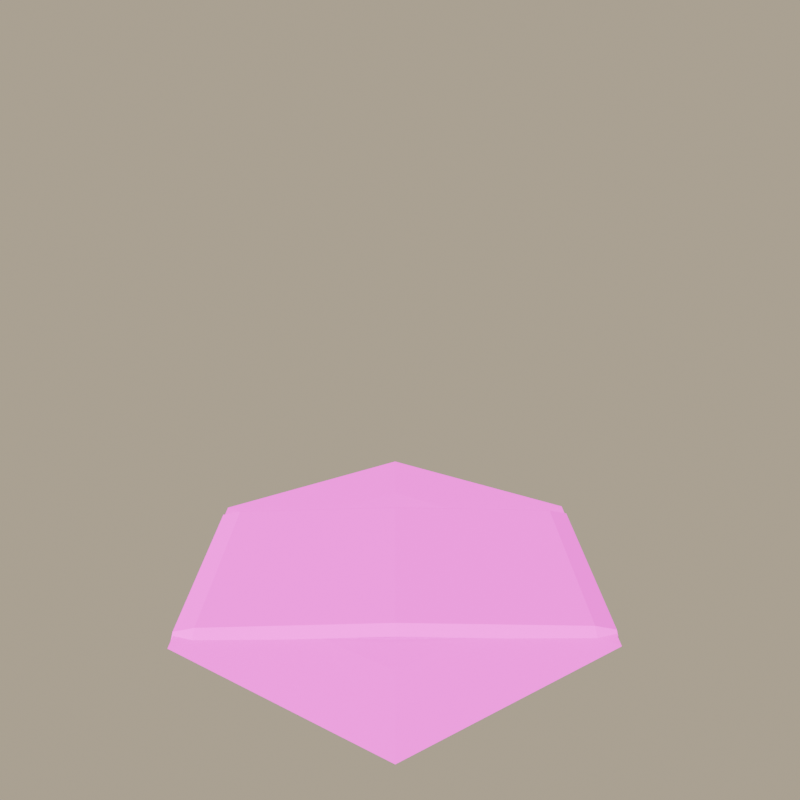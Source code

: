 # Source: PathTile.Render.blend  (saved by Blender 4.0.36; exported with 4.5.12 LTS)
import bpy
from mathutils import Matrix  # noqa: F401  (used for matrix-valued properties, if any)

bpy.ops.wm.read_factory_settings(use_empty=True)
scene = bpy.context.scene
scene.name = 'Scene'

# ---- collections
col_collection = bpy.data.collections.new('Collection'); scene.collection.children.link(col_collection)
col_path_chunk = bpy.data.collections.new('Path.Chunk'); scene.collection.children.link(col_path_chunk)
col_path_chunk.hide_render = True
col_path_cruve = bpy.data.collections.new('Path.Cruve'); scene.collection.children.link(col_path_cruve)
col_path_cruve.hide_render = True
col_path_single = bpy.data.collections.new('Path.Single'); scene.collection.children.link(col_path_single)
col_path_single.hide_render = True
col_path_double = bpy.data.collections.new('Path.Double'); scene.collection.children.link(col_path_double)
col_path_double.hide_render = True
col_path_tripple = bpy.data.collections.new('Path.Tripple'); scene.collection.children.link(col_path_tripple)
col_path_tripple.hide_render = True
col_path_quad = bpy.data.collections.new('Path.Quad'); scene.collection.children.link(col_path_quad)
col_path_quad.hide_render = True
col_path_quint = bpy.data.collections.new('Path.Quint'); scene.collection.children.link(col_path_quint)
col_path_quint.hide_render = True
col_render = bpy.data.collections.new('Render'); scene.collection.children.link(col_render)

# ---- images (referenced by path relative to the original .blend; pixels are not part of the script)
import os
ASSET_DIR = os.environ.get("B2B_ASSET_DIR", "")  # directory of the original .blend (textures are referenced by path, not embedded)
HERE = os.path.dirname(os.path.abspath(__file__))  # packed textures are extracted next to this script under _unpacked/

def load_image(name, relpath, width, height, colorspace="sRGB"):
    """Load a texture the original file referenced (path relative to the .blend, or extracted next to this script)."""
    p = next((c for c in (os.path.join(HERE, relpath), os.path.join(ASSET_DIR, relpath)) if relpath and os.path.exists(c)), "")
    if p:
        img = bpy.data.images.load(p, check_existing=True)
        img.name = name
    else:  # same state as the original file: an image datablock whose file is absent (Cycles renders it pink)
        img = bpy.data.images.new(name, width, height)
        img.source = "FILE"
        img.filepath = "//" + (relpath or name)
    img.colorspace_settings.name = colorspace
    return img
img_dirt01_png = load_image('dirt01.png', 'dirt01.png', 1024, 1024, 'sRGB')
img_path_png = load_image('path.png', 'path.png', 1024, 1024, 'sRGB')
img_grass01_png_001 = load_image('grass01.png.001', 'grass01.png', 1024, 1024, 'sRGB')

# ---- materials (node trees are filled in below, after node groups)
mat_dirt = bpy.data.materials.new('Dirt')
mat_dirt.use_transparent_shadow = False
mat_path = bpy.data.materials.new('Path')
mat_path.use_transparent_shadow = False
mat_grass = bpy.data.materials.new('Grass')
mat_grass.use_transparent_shadow = False

# ---- node groups
ng_auto_smooth = bpy.data.node_groups.new('Auto Smooth', 'GeometryNodeTree')
_s = ng_auto_smooth.interface.new_socket(name='Geometry', in_out='OUTPUT', socket_type='NodeSocketGeometry')
_s = ng_auto_smooth.interface.new_socket(name='Geometry', in_out='INPUT', socket_type='NodeSocketGeometry')
_s = ng_auto_smooth.interface.new_socket(name='Angle', in_out='INPUT', socket_type='NodeSocketFloat')
_s.subtype = 'ANGLE'
_s.min_value = 0.0
_s.max_value = 3.142
ng_auto_smooth.is_modifier = True
_N = ng_auto_smooth.nodes; _L = ng_auto_smooth.links
n0 = _N.new('NodeGroupOutput'); n0.name = 'Group Output'; n0.location = (480, -100)
n1 = _N.new('NodeGroupInput'); n1.name = 'Group Input'; n1.location = (-420, -300)
n2 = _N.new('NodeGroupInput'); n2.name = 'Group Input.001'; n2.location = (-60, -100)
n3 = _N.new('GeometryNodeSetShadeSmooth'); n3.name = 'Set Shade Smooth'; n3.location = (120, -100)
n3.domain = 'EDGE'
n4 = _N.new('GeometryNodeSetShadeSmooth'); n4.name = 'Set Shade Smooth.001'; n4.location = (300, -100)
n5 = _N.new('GeometryNodeInputMeshEdgeAngle'); n5.name = 'Edge Angle'; n5.location = (-420, -220)
n6 = _N.new('GeometryNodeInputEdgeSmooth'); n6.name = 'Is Edge Smooth'; n6.location = (-60, -160)
n7 = _N.new('GeometryNodeInputShadeSmooth'); n7.name = 'Is Face Smooth'; n7.location = (-240, -340)
n8 = _N.new('FunctionNodeBooleanMath'); n8.name = 'Boolean Math'; n8.location = (-60, -220)
n9 = _N.new('FunctionNodeCompare'); n9.name = 'Compare'; n9.location = (-240, -180)
n9.operation = 'LESS_EQUAL'
_L.new(n5.outputs[0], n9.inputs[0])
_L.new(n4.outputs[0], n0.inputs[0])
_L.new(n1.outputs[1], n9.inputs[1])
_L.new(n9.outputs[0], n8.inputs[0])
_L.new(n7.outputs[0], n8.inputs[1])
_L.new(n2.outputs[0], n3.inputs[0])
_L.new(n6.outputs[0], n3.inputs[1])
_L.new(n3.outputs[0], n4.inputs[0])
_L.new(n8.outputs[0], n3.inputs[2])
n0.is_active_output = True

# ---- material node trees
mat_dirt.use_nodes = True; mat_dirt.node_tree.nodes.clear()
_N = mat_dirt.node_tree.nodes; _L = mat_dirt.node_tree.links
n0 = _N.new('ShaderNodeBsdfPrincipled'); n0.name = 'Principled BSDF'; n0.location = (10, 300)
n0.inputs[3].default_value = 1.45
n0.inputs[13].default_value = 0.0
n1 = _N.new('ShaderNodeOutputMaterial'); n1.name = 'Material Output'; n1.location = (300, 300)
n2 = _N.new('ShaderNodeTexImage'); n2.name = 'Image Texture'; n2.location = (-280, 280)
n2.image = img_dirt01_png
_L.new(n0.outputs[0], n1.inputs[0])
_L.new(n2.outputs[0], n0.inputs[0])
n1.is_active_output = True
mat_path.use_nodes = True; mat_path.node_tree.nodes.clear()
_N = mat_path.node_tree.nodes; _L = mat_path.node_tree.links
n0 = _N.new('ShaderNodeBsdfPrincipled'); n0.name = 'Principled BSDF'; n0.location = (10, 300)
n0.inputs[3].default_value = 1.45
n0.inputs[13].default_value = 0.0
n1 = _N.new('ShaderNodeOutputMaterial'); n1.name = 'Material Output'; n1.location = (300, 300)
n2 = _N.new('ShaderNodeTexImage'); n2.name = 'Image Texture'; n2.location = (-280, 280)
n2.image = img_path_png
_L.new(n0.outputs[0], n1.inputs[0])
_L.new(n2.outputs[0], n0.inputs[0])
n1.is_active_output = True
mat_grass.use_nodes = True; mat_grass.node_tree.nodes.clear()
_N = mat_grass.node_tree.nodes; _L = mat_grass.node_tree.links
n0 = _N.new('ShaderNodeOutputMaterial'); n0.name = 'Material Output'; n0.location = (300, 300)
n1 = _N.new('ShaderNodeBsdfPrincipled'); n1.name = 'Principled BSDF'; n1.location = (0, 300)
n1.inputs[2].default_value = 0.0
n1.inputs[3].default_value = 1.45
n1.inputs[13].default_value = 0.0
n2 = _N.new('ShaderNodeTexImage'); n2.name = 'Image Texture'; n2.location = (-300, 300)
n2.image = img_grass01_png_001
_L.new(n2.outputs[0], n1.inputs[0])
_L.new(n1.outputs[0], n0.inputs[0])
n0.is_active_output = True

# ---- world
world_world_001 = bpy.data.worlds.new('World.001'); scene.world = world_world_001
world_world_001.use_nodes = True; world_world_001.node_tree.nodes.clear()
_N = world_world_001.node_tree.nodes; _L = world_world_001.node_tree.links
n0 = _N.new('ShaderNodeOutputWorld'); n0.name = 'World Output'; n0.location = (300, 300)
n1 = _N.new('ShaderNodeBackground'); n1.name = 'Background'; n1.location = (10, 300)
n1.inputs[0].default_value = (1.0, 0.84, 0.6, 1.0)
n1.inputs[1].default_value = 0.5
_L.new(n1.outputs[0], n0.inputs[0])
n0.is_active_output = True
world_world_001.color = (0.05088, 0.05088, 0.05088)
world_world_001.use_sun_shadow = False
world_world_001.sun_shadow_jitter_overblur = 0.0

# ---- cameras
cam_camera_001 = bpy.data.cameras.new('Camera.001')
cam_camera_001.lens = 30.0

# ---- lights
light_sun_001 = bpy.data.lights.new('Sun.001', 'SUN')
light_sun_001.color = (1.0, 0.92, 0.8)
light_sun_001.transmission_factor = 0.0

# ---- meshes
me_circle_011 = bpy.data.meshes.new('Circle.011')
me_circle_011.from_pydata([(-1.452, 2.516, 0.1438), (-2.905, 0.0, 0.1438), (-1.452, -2.516, 0.1438), (1.452, -2.516, 0.1438), (2.905, 0.0, 0.1438), (1.452, 2.516, 0.1438)], [], [(4, 5, 0, 1), (4, 1, 2, 3)])
me_circle_011.polygons.foreach_set('use_smooth', [True] * 2)
_uv = me_circle_011.uv_layers.new(name='UVMap')
_uv.uv.foreach_set('vector', [0.7722, 0.5, 0.6361, 0.7358, 0.3639, 0.7358, 0.2278, 0.5, 0.7722, 0.5, 0.2278, 0.5, 0.3639, 0.2642, 0.6361, 0.2642])
me_circle_011.materials.append(mat_dirt)
me_circle_011.update()
me_circle_028 = bpy.data.meshes.new('Circle.028')
me_circle_028.from_pydata([(1.452, -2.516, 0.1438), (2.642, -4.678, -0.06967), (2.402, -4.262, 0.07585), (0.0, -4.262, 0.07585), (-2.384e-07, -4.678, -0.06967), (0.0, -2.516, 0.1438)], [], [(3, 4, 1, 2), (0, 5, 3, 2)])
me_circle_028.polygons.foreach_set('use_smooth', [True] * 2)
_uv = me_circle_028.uv_layers.new(name='UVMap')
_uv.uv.foreach_set('vector', [0.376, 0.6048, 0.3542, 0.6371, 0.1489, 0.4986, 0.1894, 0.4789, 0.3494, 0.4009, 0.4622, 0.477, 0.376, 0.6048, 0.1894, 0.4789])
me_circle_028.materials.append(mat_path)
me_circle_028.update()
me_circle_032 = bpy.data.meshes.new('Circle.032')
me_circle_032.from_pydata([(1.452, -2.516, 0.1438), (2.642, -4.678, -0.06967), (2.402, -4.262, 0.07585), (0.0, -4.262, 0.07585), (-2.384e-07, -4.678, -0.06967), (0.0, -2.516, 0.1438)], [], [(3, 4, 1, 2), (0, 5, 3, 2)])
me_circle_032.polygons.foreach_set('use_smooth', [True] * 2)
_uv = me_circle_032.uv_layers.new(name='UVMap')
_uv.uv.foreach_set('vector', [0.1843, 0.5976, 0.1453, 0.5973, 0.1478, 0.3497, 0.1865, 0.3725, 0.3398, 0.463, 0.3385, 0.5991, 0.1843, 0.5976, 0.1865, 0.3725])
me_circle_032.materials.append(mat_path)
me_circle_032.update()
me_circle_003 = bpy.data.meshes.new('Circle.003')
me_circle_003.from_pydata([(-2.55, 4.417, 0.0), (-5.101, -1.841e-07, 0.0), (-2.55, -4.417, 0.0), (2.55, -4.417, 0.0), (5.101, 1.841e-07, 0.0), (2.55, 4.417, 0.0), (-3.191, -3.155e-07, 0.05485), (-1.595, 2.763, 0.05485), (-1.595, -2.763, 0.05485), (1.595, -2.763, 0.05485), (3.191, 3.155e-07, 0.05485), (1.595, 2.763, 0.05485)], [], [(8, 9, 10, 6), (7, 6, 10, 11), (6, 7, 0, 1), (8, 6, 1, 2), (9, 8, 2, 3), (10, 9, 3, 4), (11, 10, 4, 5), (7, 11, 5, 0)])
_uv = me_circle_003.uv_layers.new(name='UVMap')
_uv.uv.foreach_set('vector', [0.3473, 0.2318, 0.657, 0.2318, 0.8119, 0.5, 0.1925, 0.5, 0.3473, 0.7682, 0.1925, 0.5, 0.8119, 0.5, 0.657, 0.7682, 0.1925, 0.5, 0.3473, 0.7682, 0.2547, 0.9287, 0.007115, 0.5, 0.3473, 0.2318, 0.1925, 0.5, 0.007115, 0.5, 0.2547, 0.07126, 0.657, 0.2318, 0.3473, 0.2318, 0.2547, 0.07126, 0.7497, 0.07126, 0.8119, 0.5, 0.657, 0.2318, 0.7497, 0.07126, 0.9973, 0.5, 0.657, 0.7682, 0.8119, 0.5, 0.9973, 0.5, 0.7497, 0.9287, 0.3473, 0.7682, 0.657, 0.7682, 0.7497, 0.9287, 0.2547, 0.9287])
me_circle_003.materials.append(mat_grass)
me_circle_003.update()
me_plane = bpy.data.meshes.new('Plane')
me_plane.from_pydata([(-2.549, -4.781, -0.2151), (2.549, -4.781, -0.2151), (2.549, 4.781, -0.2151), (-2.549, 4.781, -0.2151), (-2.549, 0.0, -0.003211), (2.549, 0.0, -0.003211), (-2.549, 4.303, -0.1108), (2.549, 4.303, -0.1108), (-2.549, -4.303, -0.1108), (2.549, -4.303, -0.1108), (2.294, -4.781, -0.06682), (2.294, 4.781, -0.06682), (2.294, 0.0, 0.1451), (2.294, 4.303, 0.03754), (2.294, -4.303, 0.03754), (-2.307, 4.781, -0.06682), (-2.307, 0.0, 0.1451), (-2.307, 4.303, 0.03754), (-2.307, -4.303, 0.03754), (-2.307, -4.781, -0.06682)], [], [(13, 7, 2, 11), (14, 9, 5, 12), (12, 5, 7, 13), (10, 1, 9, 14), (19, 10, 14, 18), (16, 12, 13, 17), (18, 14, 12, 16), (17, 13, 11, 15), (6, 17, 15, 3), (8, 18, 16, 4), (4, 16, 17, 6), (0, 19, 18, 8)])
_uv = me_plane.uv_layers.new(name='UVMap')
_uv.uv.foreach_set('vector', [0.95, 0.95, 1.0, 0.95, 1.0, 1.0, 0.95, 1.0, 0.95, 0.05, 1.0, 0.05, 1.0, 0.5, 0.95, 0.5, 0.95, 0.5, 1.0, 0.5, 1.0, 0.95, 0.95, 0.95, 0.95, 0.0, 1.0, 0.0, 1.0, 0.05, 0.95, 0.05, 0.0475, 0.0, 0.95, 0.0, 0.95, 0.05, 0.0475, 0.05, 0.0475, 0.5, 0.95, 0.5, 0.95, 0.95, 0.0475, 0.95, 0.0475, 0.05, 0.95, 0.05, 0.95, 0.5, 0.0475, 0.5, 0.0475, 0.95, 0.95, 0.95, 0.95, 1.0, 0.0475, 1.0, -5.513e-08, 0.95, 0.0475, 0.95, 0.0475, 1.0, -5.96e-08, 1.0, 2.533e-08, 0.05, 0.0475, 0.05, 0.0475, 0.5, -1.49e-08, 0.5, -1.49e-08, 0.5, 0.0475, 0.5, 0.0475, 0.95, -5.513e-08, 0.95, 2.98e-08, 0.0, 0.0475, 0.0, 0.0475, 0.05, 2.533e-08, 0.05])
me_plane.materials.append(mat_path)
me_plane.update()
me_plane_001 = bpy.data.meshes.new('Plane.001')
me_plane_001.from_pydata([(-2.549, -4.781, -0.06682), (2.549, -4.781, -0.06682), (5.415, 0.1834, -0.06682), (2.866, 4.598, -0.06682), (-2.003, 1.157, 0.1305), (3.735, -2.157, 0.1305), (2.452, 4.359, 0.03754), (5.001, -0.05567, 0.03754), (-2.549, -4.303, 0.03754), (2.549, -4.303, 0.03754)], [], [(6, 7, 2, 3), (8, 9, 5, 4), (4, 5, 7, 6), (0, 1, 9, 8)])
_uv = me_plane_001.uv_layers.new(name='UVMap')
_uv.uv.foreach_set('vector', [-5.513e-08, 0.95, 1.0, 0.95, 1.0, 1.0, -5.96e-08, 1.0, 2.533e-08, 0.05, 1.0, 0.05, 1.0, 0.5, -1.49e-08, 0.5, -1.49e-08, 0.5, 1.0, 0.5, 1.0, 0.95, -5.513e-08, 0.95, 2.98e-08, 0.0, 1.0, 0.0, 1.0, 0.05, 2.533e-08, 0.05])
me_plane_001.materials.append(mat_path)
me_plane_001.update()
me_plane_006 = bpy.data.meshes.new('Plane.006')
me_plane_006.from_pydata([(-2.549, -4.781, -0.06682), (2.549, -4.781, -0.06682), (-2.549, 0.0, 0.1044), (2.549, 0.0, 0.1044), (-2.549, -4.303, 0.03754), (2.549, -4.303, 0.03754), (-2.549, 2.152, 0.1044), (2.549, 2.152, 0.1044), (2.384e-07, -4.781, -0.06682), (0.0, 0.0, 0.1044), (4.768e-07, -4.303, 0.03754), (0.0, 2.152, 0.1044)], [], [(10, 5, 3, 9), (8, 1, 5, 10), (9, 3, 7, 11), (2, 9, 11, 6), (0, 8, 10, 4), (4, 10, 9, 2)])
_uv = me_plane_006.uv_layers.new(name='UVMap')
_uv.uv.foreach_set('vector', [0.5, 0.05, 1.0, 0.05, 1.0, 0.5, 0.5, 0.5, 0.5, 0.0, 1.0, 0.0, 1.0, 0.05, 0.5, 0.05, 0.5909, 0.7869, 0.8122, 0.3385, 1.014, 0.4381, 0.7927, 0.8865, 0.1602, 0.3387, 0.3425, 0.8043, 0.1329, 0.8863, -0.04932, 0.4207, 2.98e-08, 0.0, 0.5, 0.0, 0.5, 0.05, 2.533e-08, 0.05, 2.533e-08, 0.05, 0.5, 0.05, 0.5, 0.5, -1.49e-08, 0.5])
me_plane_006.materials.append(mat_path)
me_plane_006.update()
me_circle_001 = bpy.data.meshes.new('Circle.001')
me_circle_001.from_pydata([(-1.452, 2.516, 0.1438), (-2.905, -0.01697, 0.1438), (1.452, -2.516, 0.1438), (-2.179, -1.258, 0.1438), (2.179, 1.258, 0.1438), (2.402, -4.245, 0.07585), (0.0, -4.245, 0.07585), (0.0, -2.516, 0.1438), (-1.452, -2.516, 0.1438), (2.384e-07, -4.644, -0.06967), (-2.73, -4.644, -0.06967), (-2.49, -4.245, 0.07585), (-4.892, -0.01697, 0.07585), (-3.691, -2.131, 0.07585), (-4.052, -2.339, -0.06967), (-5.373, -0.01697, -0.06967), (-4.052, 2.339, -0.06967), (-2.179, 1.258, 0.1438), (-2.73, 4.644, -0.06967), (-3.691, 2.131, 0.07585), (-2.402, 4.262, 0.07585), (1.452, 2.516, 0.1438), (2.402, 4.262, 0.07585), (1.389e-06, 4.262, 0.07585), (1.286e-06, 4.644, -0.06967), (8.197e-07, 2.516, 0.1438), (2.73, 4.644, -0.06967), (3.691, 2.131, 0.07585), (4.052, 2.339, -0.06967), (2.905, -0.01697, 0.1438), (5.373, -0.01697, -0.06967), (4.892, -0.01697, 0.07585), (3.691, -2.131, 0.07585), (4.052, -2.339, -0.06967), (2.179, -1.258, 0.1438), (2.73, -4.644, -0.06967)], [], [(4, 21, 0, 17), (34, 3, 8, 2), (29, 1, 3, 34), (29, 4, 17, 1), (6, 9, 35, 5), (2, 7, 6, 5), (6, 11, 10, 9), (8, 11, 6, 7), (13, 14, 10, 11), (8, 3, 13, 11), (13, 12, 15, 14), (1, 12, 13, 3), (19, 16, 15, 12), (1, 17, 19, 12), (19, 20, 18, 16), (0, 20, 19, 17), (23, 24, 18, 20), (0, 25, 23, 20), (23, 22, 26, 24), (21, 22, 23, 25), (27, 28, 26, 22), (21, 4, 27, 22), (27, 31, 30, 28), (29, 31, 27, 4), (32, 33, 30, 31), (29, 34, 32, 31), (32, 5, 35, 33), (2, 5, 32, 34)])
me_circle_001.polygons.foreach_set('use_smooth', [True] * 28)
me_circle_001.polygons.foreach_set('material_index', [0, 0, 0, 0, 1, 1, 1, 1, 1, 1, 1, 1, 1, 1, 1, 1, 1, 1, 1, 1, 1, 1, 1, 1, 1, 1, 1, 1])
_uv = me_circle_001.uv_layers.new(name='UVMap')
_uv.uv.foreach_set('vector', [0.7042, 0.6179, 0.6361, 0.7358, 0.3639, 0.7358, 0.2958, 0.6179, 0.7042, 0.3821, 0.2958, 0.3821, 0.3639, 0.2642, 0.6361, 0.2642, 0.7722, 0.5, 0.2278, 0.5, 0.2958, 0.3821, 0.7042, 0.3821, 0.7722, 0.5, 0.7042, 0.6179, 0.2958, 0.6179, 0.2278, 0.5, 0.1843, 0.5976, 0.1453, 0.5973, 0.1478, 0.3497, 0.1865, 0.3725, 0.3398, 0.463, 0.3385, 0.5991, 0.1843, 0.5976, 0.1865, 0.3725, 0.1843, 0.5976, 0.1865, 0.3725, 0.1478, 0.3497, 0.1453, 0.5973, 0.3398, 0.463, 0.1865, 0.3725, 0.1843, 0.5976, 0.3385, 0.5991, 0.1843, 0.5976, 0.1453, 0.5973, 0.1478, 0.3497, 0.1865, 0.3725, 0.3398, 0.463, 0.3385, 0.5991, 0.1843, 0.5976, 0.1865, 0.3725, 0.1843, 0.5976, 0.1865, 0.3725, 0.1478, 0.3497, 0.1453, 0.5973, 0.3398, 0.463, 0.1865, 0.3725, 0.1843, 0.5976, 0.3385, 0.5991, 0.1843, 0.5976, 0.1453, 0.5973, 0.1478, 0.3497, 0.1865, 0.3725, 0.3398, 0.463, 0.3385, 0.5991, 0.1843, 0.5976, 0.1865, 0.3725, 0.1843, 0.5976, 0.1865, 0.3725, 0.1478, 0.3497, 0.1453, 0.5973, 0.3398, 0.463, 0.1865, 0.3725, 0.1843, 0.5976, 0.3385, 0.5991, 0.1843, 0.5976, 0.1453, 0.5973, 0.1478, 0.3497, 0.1865, 0.3725, 0.3398, 0.463, 0.3385, 0.5991, 0.1843, 0.5976, 0.1865, 0.3725, 0.1843, 0.5976, 0.1865, 0.3725, 0.1478, 0.3497, 0.1453, 0.5973, 0.3398, 0.463, 0.1865, 0.3725, 0.1843, 0.5976, 0.3385, 0.5991, 0.1843, 0.5976, 0.1453, 0.5973, 0.1478, 0.3497, 0.1865, 0.3725, 0.3398, 0.463, 0.3385, 0.5991, 0.1843, 0.5976, 0.1865, 0.3725, 0.1843, 0.5976, 0.1865, 0.3725, 0.1478, 0.3497, 0.1453, 0.5973, 0.3398, 0.463, 0.1865, 0.3725, 0.1843, 0.5976, 0.3385, 0.5991, 0.1843, 0.5976, 0.1453, 0.5973, 0.1478, 0.3497, 0.1865, 0.3725, 0.3398, 0.463, 0.3385, 0.5991, 0.1843, 0.5976, 0.1865, 0.3725, 0.1843, 0.5976, 0.1865, 0.3725, 0.1478, 0.3497, 0.1453, 0.5973, 0.3398, 0.463, 0.1865, 0.3725, 0.1843, 0.5976, 0.3385, 0.5991])
me_circle_001.materials.append(mat_dirt)
me_circle_001.materials.append(mat_path)
me_circle_001.update()
me_circle_002 = bpy.data.meshes.new('Circle.002')
me_circle_002.from_pydata([(-1.452, 2.516, 0.1438), (-2.905, 0.0, 0.1438), (-2.179, -1.258, 0.1438), (2.179, 1.258, 0.1438), (-1.452, -2.516, 0.1438), (-2.402, -4.262, 0.07585), (0.0, -2.516, 0.1438), (-2.73, -4.627, -0.06967), (-3.691, -2.131, 0.07585), (-5.373, -0.0509, -0.06967), (-4.052, -2.339, -0.06967), (-4.892, 0.0509, 0.07585), (-3.691, 2.131, 0.07585), (-4.052, 2.339, -0.06967), (-2.73, 4.627, -0.06967), (-2.179, 1.258, 0.1438), (-2.402, 4.262, 0.07585), (8.197e-07, 2.516, 0.1438), (1.452, 2.516, 0.1438), (2.402, 4.262, 0.07585), (1.389e-06, 4.262, 0.07585), (1.286e-06, 4.678, -0.06967), (2.73, 4.627, -0.06967), (2.905, -1.907e-06, 0.1438), (3.691, 2.131, 0.07585), (4.052, 2.339, -0.06967), (5.373, -0.0509, -0.06967), (4.892, -0.0509, 0.07585), (3.691, -2.131, 0.07585), (1.452, -2.516, 0.1438), (2.73, -4.627, -0.06967), (4.052, -2.339, -0.06967), (2.179, -1.258, 0.1438), (2.402, -4.262, 0.07585), (-4.81e-06, -4.262, 0.07585), (-5.518e-06, -4.678, -0.06967)], [], [(3, 18, 0, 15), (32, 2, 4, 29), (23, 1, 2, 32), (23, 3, 15, 1), (34, 5, 7, 35), (4, 5, 34, 6), (8, 10, 7, 5), (4, 2, 8, 5), (8, 11, 9, 10), (1, 11, 8, 2), (12, 13, 9, 11), (1, 15, 12, 11), (12, 16, 14, 13), (0, 16, 12, 15), (20, 21, 14, 16), (0, 17, 20, 16), (20, 19, 22, 21), (18, 19, 20, 17), (24, 25, 22, 19), (18, 3, 24, 19), (24, 27, 26, 25), (23, 27, 24, 3), (28, 31, 26, 27), (23, 32, 28, 27), (28, 33, 30, 31), (29, 33, 28, 32), (34, 35, 30, 33), (29, 6, 34, 33)])
me_circle_002.polygons.foreach_set('use_smooth', [True] * 28)
me_circle_002.polygons.foreach_set('material_index', [0, 0, 0, 0, 1, 1, 1, 1, 1, 1, 1, 1, 1, 1, 1, 1, 1, 1, 1, 1, 1, 1, 1, 1, 0, 0, 0, 0])
_uv = me_circle_002.uv_layers.new(name='UVMap')
_uv.uv.foreach_set('vector', [0.7042, 0.6179, 0.6361, 0.7358, 0.3639, 0.7358, 0.2958, 0.6179, 0.7042, 0.3821, 0.2958, 0.3821, 0.3639, 0.2642, 0.6361, 0.2642, 0.7722, 0.5, 0.2278, 0.5, 0.2958, 0.3821, 0.7042, 0.3821, 0.7722, 0.5, 0.7042, 0.6179, 0.2958, 0.6179, 0.2278, 0.5, 0.376, 0.6048, 0.1894, 0.4789, 0.1489, 0.4986, 0.3542, 0.6371, 0.3494, 0.4009, 0.1894, 0.4789, 0.376, 0.6048, 0.4622, 0.477, 0.1843, 0.5976, 0.1453, 0.5973, 0.1478, 0.3497, 0.1865, 0.3725, 0.3398, 0.463, 0.3385, 0.5991, 0.1843, 0.5976, 0.1865, 0.3725, 0.1843, 0.5976, 0.1865, 0.3725, 0.1478, 0.3497, 0.1453, 0.5973, 0.3398, 0.463, 0.1865, 0.3725, 0.1843, 0.5976, 0.3385, 0.5991, 0.1843, 0.5976, 0.1453, 0.5973, 0.1478, 0.3497, 0.1865, 0.3725, 0.3398, 0.463, 0.3385, 0.5991, 0.1843, 0.5976, 0.1865, 0.3725, 0.1843, 0.5976, 0.1865, 0.3725, 0.1478, 0.3497, 0.1453, 0.5973, 0.3398, 0.463, 0.1865, 0.3725, 0.1843, 0.5976, 0.3385, 0.5991, 0.1843, 0.5976, 0.1453, 0.5973, 0.1478, 0.3497, 0.1865, 0.3725, 0.3398, 0.463, 0.3385, 0.5991, 0.1843, 0.5976, 0.1865, 0.3725, 0.1843, 0.5976, 0.1865, 0.3725, 0.1478, 0.3497, 0.1453, 0.5973, 0.3398, 0.463, 0.1865, 0.3725, 0.1843, 0.5976, 0.3385, 0.5991, 0.1843, 0.5976, 0.1453, 0.5973, 0.1478, 0.3497, 0.1865, 0.3725, 0.3398, 0.463, 0.3385, 0.5991, 0.1843, 0.5976, 0.1865, 0.3725, 0.1843, 0.5976, 0.1865, 0.3725, 0.1478, 0.3497, 0.1453, 0.5973, 0.3398, 0.463, 0.1865, 0.3725, 0.1843, 0.5976, 0.3385, 0.5991, 0.376, 0.6048, 0.3542, 0.6371, 0.1489, 0.4986, 0.1894, 0.4789, 0.3494, 0.4009, 0.4622, 0.477, 0.376, 0.6048, 0.1894, 0.4789, 0.1843, 0.5976, 0.1865, 0.3725, 0.1478, 0.3497, 0.1453, 0.5973, 0.3398, 0.463, 0.1865, 0.3725, 0.1843, 0.5976, 0.3385, 0.5991, 0.1843, 0.5976, 0.1453, 0.5973, 0.1478, 0.3497, 0.1865, 0.3725, 0.3398, 0.463, 0.3385, 0.5991, 0.1843, 0.5976, 0.1865, 0.3725])
me_circle_002.materials.append(mat_dirt)
me_circle_002.materials.append(mat_path)
me_circle_002.update()
me_circle_004 = bpy.data.meshes.new('Circle.004')
me_circle_004.from_pydata([(-1.452, 2.516, 0.1438), (-2.905, 0.0, 0.1438), (-1.452, -2.516, 0.1438), (1.452, 2.516, 0.1438), (-2.49, -4.211, 0.07585), (0.0, -1.258, 0.1438), (-2.642, -4.678, -0.06967), (-3.691, 2.131, 0.07585), (-4.052, 2.339, -0.06967), (-2.73, 4.627, -0.06967), (-2.49, 4.211, 0.07585), (2.402, 4.262, 0.07585), (1.389e-06, 4.262, 0.07585), (1.286e-06, 4.678, -0.06967), (2.73, 4.627, -0.06967), (4.052, 2.339, -0.06967), (0.0, -9.537e-07, 0.1438), (-5.373, -0.0509, -0.06967), (-4.892, -0.0509, 0.07585), (-3.691, -2.131, 0.07585), (-4.052, -2.339, -0.06967), (1.452, -2.516, 0.1438), (2.642, -4.678, -0.06967), (2.402, -4.262, 0.07585), (0.0, -4.262, 0.07585), (-2.384e-07, -4.678, -0.06967), (0.0, -2.516, 0.1438), (2.905, -1.907e-06, 0.1438), (3.691, 2.131, 0.07585), (5.373, -0.0509, -0.06967), (4.892, -0.0509, 0.07585), (0.0, 2.516, 0.1438), (3.691, -2.131, 0.07585), (4.052, -2.339, -0.06967), (-2.179, -1.258, 0.1438), (2.179, -1.258, 0.1438), (-2.179, 1.258, 0.1438), (2.179, 1.258, 0.1438), (0.0, 1.258, 0.1438)], [], [(38, 31, 0, 36), (5, 34, 2, 26), (19, 20, 6, 4), (2, 34, 19, 4), (24, 4, 6, 25), (2, 4, 24, 26), (1, 18, 19, 34), (7, 8, 17, 18), (1, 36, 7, 18), (7, 10, 9, 8), (0, 10, 7, 36), (12, 13, 9, 10), (0, 31, 12, 10), (12, 11, 14, 13), (3, 11, 12, 31), (28, 15, 14, 11), (3, 37, 28, 11), (19, 18, 17, 20), (24, 25, 22, 23), (21, 26, 24, 23), (28, 30, 29, 15), (27, 30, 28, 37), (32, 33, 29, 30), (27, 35, 32, 30), (32, 23, 22, 33), (21, 23, 32, 35), (16, 1, 34, 5), (16, 38, 36, 1), (27, 37, 38, 16), (27, 16, 5, 35), (35, 5, 26, 21), (37, 3, 31, 38)])
me_circle_004.polygons.foreach_set('use_smooth', [True] * 32)
me_circle_004.polygons.foreach_set('material_index', [0, 0, 1, 1, 1, 1, 1, 1, 1, 1, 1, 1, 1, 1, 1, 1, 1, 1, 0, 0, 0, 0, 0, 0, 0, 0, 0, 0, 0, 0, 0, 0])
_uv = me_circle_004.uv_layers.new(name='UVMap')
_uv.uv.foreach_set('vector', [0.5, 0.6179, 0.5, 0.7358, 0.3639, 0.7358, 0.2958, 0.6179, 0.5, 0.3821, 0.2958, 0.3821, 0.3639, 0.2642, 0.5, 0.2642, 0.1843, 0.5976, 0.1453, 0.5973, 0.1478, 0.3497, 0.1865, 0.3725, 0.3398, 0.463, 0.3385, 0.5991, 0.1843, 0.5976, 0.1865, 0.3725, 0.376, 0.6048, 0.1894, 0.4789, 0.1489, 0.4986, 0.3542, 0.6371, 0.3494, 0.4009, 0.1894, 0.4789, 0.376, 0.6048, 0.4622, 0.477, 0.3398, 0.463, 0.1865, 0.3725, 0.1843, 0.5976, 0.3385, 0.5991, 0.1843, 0.5976, 0.1453, 0.5973, 0.1478, 0.3497, 0.1865, 0.3725, 0.3398, 0.463, 0.3385, 0.5991, 0.1843, 0.5976, 0.1865, 0.3725, 0.1843, 0.5976, 0.1865, 0.3725, 0.1478, 0.3497, 0.1453, 0.5973, 0.3398, 0.463, 0.1865, 0.3725, 0.1843, 0.5976, 0.3385, 0.5991, 0.1843, 0.5976, 0.1453, 0.5973, 0.1478, 0.3497, 0.1865, 0.3725, 0.3398, 0.463, 0.3385, 0.5991, 0.1843, 0.5976, 0.1865, 0.3725, 0.1843, 0.5976, 0.1865, 0.3725, 0.1478, 0.3497, 0.1453, 0.5973, 0.3398, 0.463, 0.1865, 0.3725, 0.1843, 0.5976, 0.3385, 0.5991, 0.376, 0.6048, 0.3542, 0.6371, 0.1489, 0.4986, 0.1894, 0.4789, 0.3494, 0.4009, 0.4622, 0.477, 0.376, 0.6048, 0.1894, 0.4789, 0.1843, 0.5976, 0.1865, 0.3725, 0.1478, 0.3497, 0.1453, 0.5973, 0.1843, 0.5976, 0.1453, 0.5973, 0.1478, 0.3497, 0.1865, 0.3725, 0.3398, 0.463, 0.3385, 0.5991, 0.1843, 0.5976, 0.1865, 0.3725, 0.1843, 0.5976, 0.1865, 0.3725, 0.1478, 0.3497, 0.1453, 0.5973, 0.3398, 0.463, 0.1865, 0.3725, 0.1843, 0.5976, 0.3385, 0.5991, 0.1843, 0.5976, 0.1453, 0.5973, 0.1478, 0.3497, 0.1865, 0.3725, 0.3398, 0.463, 0.3385, 0.5991, 0.1843, 0.5976, 0.1865, 0.3725, 0.1843, 0.5976, 0.1865, 0.3725, 0.1478, 0.3497, 0.1453, 0.5973, 0.3398, 0.463, 0.1865, 0.3725, 0.1843, 0.5976, 0.3385, 0.5991, 0.5, 0.5, 0.2278, 0.5, 0.2958, 0.3821, 0.5, 0.3821, 0.5, 0.5, 0.5, 0.6179, 0.2958, 0.6179, 0.2278, 0.5, 0.7722, 0.5, 0.7042, 0.6179, 0.5, 0.6179, 0.5, 0.5, 0.7722, 0.5, 0.5, 0.5, 0.5, 0.3821, 0.7042, 0.3821, 0.7042, 0.3821, 0.5, 0.3821, 0.5, 0.2642, 0.6361, 0.2642, 0.7042, 0.6179, 0.6361, 0.7358, 0.5, 0.7358, 0.5, 0.6179])
me_circle_004.materials.append(mat_dirt)
me_circle_004.materials.append(mat_path)
me_circle_004.update()
me_circle_025 = bpy.data.meshes.new('Circle.025')
me_circle_025.from_pydata([(-2.905, 0.0, 0.1438), (-1.452, -2.516, 0.1438), (1.452, 2.516, 0.1438), (-2.49, -4.211, 0.07585), (0.0, -1.258, 0.1438), (-3.691, 2.131, 0.07585), (-4.052, 2.339, -0.06967), (-2.73, 4.627, -0.06967), (-2.49, 4.211, 0.07585), (0.0, -9.537e-07, 0.1438), (-5.373, -0.0509, -0.06967), (-4.892, -0.0509, 0.07585), (-3.691, -2.131, 0.07585), (-4.052, -2.339, -0.06967), (1.452, -2.516, 0.1438), (0.0, -2.516, 0.1438), (2.905, -1.907e-06, 0.1438), (-2.179, -1.258, 0.1438), (-2.179, 1.258, 0.1438), (0.0, 1.258, 0.1438), (-2.642, -4.678, -0.06967), (0.0, -4.262, 0.07585), (2.73, 4.627, -0.06967), (3.691, 2.131, 0.07585), (4.052, 2.339, -0.06967), (2.179, 1.258, 0.1438), (-1.452, 2.516, 0.1438), (-6.436e-07, 4.262, 0.07585), (-4.68e-07, 4.678, -0.06967), (2.402, 4.262, 0.07585), (-3.799e-07, 2.516, 0.1438), (5.373, -0.0509, -0.06967), (4.892, -0.0509, 0.07585), (3.691, -2.131, 0.07585), (4.052, -2.339, -0.06967), (2.179, -1.258, 0.1438), (2.642, -4.678, -0.06967), (2.402, -4.262, 0.07585), (-2.384e-07, -4.678, -0.06967)], [], [(19, 30, 26, 18), (4, 17, 1, 15), (12, 13, 20, 3), (1, 17, 12, 3), (0, 11, 12, 17), (5, 6, 10, 11), (0, 18, 5, 11), (5, 8, 7, 6), (26, 8, 5, 18), (12, 11, 10, 13), (9, 0, 17, 4), (9, 19, 18, 0), (16, 25, 19, 9), (16, 9, 4, 35), (35, 4, 15, 14), (25, 2, 30, 19), (21, 3, 20, 38), (1, 3, 21, 15), (23, 24, 22, 29), (2, 25, 23, 29), (27, 28, 7, 8), (26, 30, 27, 8), (27, 29, 22, 28), (2, 29, 27, 30), (23, 32, 31, 24), (16, 32, 23, 25), (33, 34, 31, 32), (16, 35, 33, 32), (33, 37, 36, 34), (14, 37, 33, 35), (21, 38, 36, 37), (14, 15, 21, 37)])
me_circle_025.polygons.foreach_set('use_smooth', [True] * 32)
me_circle_025.polygons.foreach_set('material_index', [0, 0, 1, 1, 1, 1, 1, 1, 1, 1, 0, 0, 0, 0, 0, 0, 1, 1, 1, 1, 1, 1, 1, 1, 1, 1, 1, 1, 0, 0, 0, 0])
_uv = me_circle_025.uv_layers.new(name='UVMap')
_uv.uv.foreach_set('vector', [0.5, 0.6179, 0.5, 0.7358, 0.3639, 0.7358, 0.2958, 0.6179, 0.5, 0.3821, 0.2958, 0.3821, 0.3639, 0.2642, 0.5, 0.2642, 0.1843, 0.5976, 0.1453, 0.5973, 0.1478, 0.3497, 0.1865, 0.3725, 0.3398, 0.463, 0.3385, 0.5991, 0.1843, 0.5976, 0.1865, 0.3725, 0.3398, 0.463, 0.1865, 0.3725, 0.1843, 0.5976, 0.3385, 0.5991, 0.1843, 0.5976, 0.1453, 0.5973, 0.1478, 0.3497, 0.1865, 0.3725, 0.3398, 0.463, 0.3385, 0.5991, 0.1843, 0.5976, 0.1865, 0.3725, 0.1843, 0.5976, 0.1865, 0.3725, 0.1478, 0.3497, 0.1453, 0.5973, 0.3398, 0.463, 0.1865, 0.3725, 0.1843, 0.5976, 0.3385, 0.5991, 0.1843, 0.5976, 0.1865, 0.3725, 0.1478, 0.3497, 0.1453, 0.5973, 0.5, 0.5, 0.2278, 0.5, 0.2958, 0.3821, 0.5, 0.3821, 0.5, 0.5, 0.5, 0.6179, 0.2958, 0.6179, 0.2278, 0.5, 0.7722, 0.5, 0.7042, 0.6179, 0.5, 0.6179, 0.5, 0.5, 0.7722, 0.5, 0.5, 0.5, 0.5, 0.3821, 0.7042, 0.3821, 0.7042, 0.3821, 0.5, 0.3821, 0.5, 0.2642, 0.6361, 0.2642, 0.7042, 0.6179, 0.6361, 0.7358, 0.5, 0.7358, 0.5, 0.6179, 0.376, 0.6048, 0.1894, 0.4789, 0.1489, 0.4986, 0.3542, 0.6371, 0.3494, 0.4009, 0.1894, 0.4789, 0.376, 0.6048, 0.4622, 0.477, 0.1843, 0.5976, 0.1453, 0.5973, 0.1478, 0.3497, 0.1865, 0.3725, 0.3398, 0.463, 0.3385, 0.5991, 0.1843, 0.5976, 0.1865, 0.3725, 0.376, 0.6048, 0.3542, 0.6371, 0.1489, 0.4986, 0.1894, 0.4789, 0.3494, 0.4009, 0.4622, 0.477, 0.376, 0.6048, 0.1894, 0.4789, 0.376, 0.6048, 0.1894, 0.4789, 0.1489, 0.4986, 0.3542, 0.6371, 0.3494, 0.4009, 0.1894, 0.4789, 0.376, 0.6048, 0.4622, 0.477, 0.1843, 0.5976, 0.1865, 0.3725, 0.1478, 0.3497, 0.1453, 0.5973, 0.3398, 0.463, 0.1865, 0.3725, 0.1843, 0.5976, 0.3385, 0.5991, 0.376, 0.6048, 0.3542, 0.6371, 0.1489, 0.4986, 0.1894, 0.4789, 0.3494, 0.4009, 0.4622, 0.477, 0.376, 0.6048, 0.1894, 0.4789, 0.1843, 0.5976, 0.1865, 0.3725, 0.1478, 0.3497, 0.1453, 0.5973, 0.3398, 0.463, 0.1865, 0.3725, 0.1843, 0.5976, 0.3385, 0.5991, 0.1843, 0.5976, 0.1453, 0.5973, 0.1478, 0.3497, 0.1865, 0.3725, 0.3398, 0.463, 0.3385, 0.5991, 0.1843, 0.5976, 0.1865, 0.3725])
me_circle_025.materials.append(mat_dirt)
me_circle_025.materials.append(mat_path)
me_circle_025.update()
me_circle_046 = bpy.data.meshes.new('Circle.046')
me_circle_046.from_pydata([(-1.452, -2.516, 0.1438), (1.452, 2.516, 0.1438), (-2.49, -4.211, 0.07585), (0.0, -1.258, 0.1438), (0.0, -9.537e-07, 0.1438), (-5.373, -0.0509, -0.06967), (-4.892, -0.0509, 0.07585), (-3.691, -2.131, 0.07585), (-4.052, -2.339, -0.06967), (1.452, -2.516, 0.1438), (0.0, -2.516, 0.1438), (2.905, -1.907e-06, 0.1438), (-2.179, -1.258, 0.1438), (0.0, 1.258, 0.1438), (-2.642, -4.678, -0.06967), (0.0, -4.262, 0.07585), (3.691, 2.131, 0.07585), (4.052, 2.339, -0.06967), (2.179, 1.258, 0.1438), (-1.452, 2.516, 0.1438), (2.402, 4.262, 0.07585), (-3.799e-07, 2.516, 0.1438), (5.373, -0.0509, -0.06967), (4.892, -0.0509, 0.07585), (3.691, -2.131, 0.07585), (4.052, -2.339, -0.06967), (2.179, -1.258, 0.1438), (2.642, -4.678, -0.06967), (2.402, -4.262, 0.07585), (-2.384e-07, -4.678, -0.06967), (-2.73, 4.627, -0.06967), (-3.691, 2.131, 0.07585), (-4.052, 2.339, -0.06967), (-2.179, 1.258, 0.1438), (-2.402, 4.262, 0.07585), (6.436e-07, 4.262, 0.07585), (-2.905, -4.768e-07, 0.1438), (2.642, 4.678, -0.06967), (4.68e-07, 4.678, -0.06967)], [], [(13, 21, 19, 33), (3, 12, 0, 10), (7, 8, 14, 2), (0, 12, 7, 2), (36, 6, 7, 12), (7, 6, 5, 8), (4, 36, 12, 3), (4, 13, 33, 36), (11, 18, 13, 4), (11, 4, 3, 26), (26, 3, 10, 9), (18, 1, 21, 13), (15, 2, 14, 29), (0, 2, 15, 10), (16, 17, 37, 20), (1, 18, 16, 20), (16, 23, 22, 17), (11, 23, 16, 18), (24, 25, 22, 23), (11, 26, 24, 23), (24, 28, 27, 25), (9, 28, 24, 26), (15, 29, 27, 28), (9, 10, 15, 28), (31, 34, 30, 32), (19, 34, 31, 33), (35, 38, 30, 34), (19, 21, 35, 34), (31, 32, 5, 6), (36, 33, 31, 6), (35, 20, 37, 38), (1, 20, 35, 21)])
me_circle_046.polygons.foreach_set('use_smooth', [True] * 32)
me_circle_046.polygons.foreach_set('material_index', [0, 0, 1, 1, 1, 1, 0, 0, 0, 0, 0, 0, 1, 1, 1, 1, 1, 1, 1, 1, 0, 0, 0, 0, 1, 1, 1, 1, 1, 1, 1, 1])
_uv = me_circle_046.uv_layers.new(name='UVMap')
_uv.uv.foreach_set('vector', [0.5, 0.6179, 0.5, 0.7358, 0.3639, 0.7358, 0.2958, 0.6179, 0.5, 0.3821, 0.2958, 0.3821, 0.3639, 0.2642, 0.5, 0.2642, 0.1843, 0.5976, 0.1453, 0.5973, 0.1478, 0.3497, 0.1865, 0.3725, 0.3398, 0.463, 0.3385, 0.5991, 0.1843, 0.5976, 0.1865, 0.3725, 0.3398, 0.463, 0.1865, 0.3725, 0.1843, 0.5976, 0.3385, 0.5991, 0.1843, 0.5976, 0.1865, 0.3725, 0.1478, 0.3497, 0.1453, 0.5973, 0.5, 0.5, 0.2278, 0.5, 0.2958, 0.3821, 0.5, 0.3821, 0.5, 0.5, 0.5, 0.6179, 0.2958, 0.6179, 0.2278, 0.5, 0.7722, 0.5, 0.7042, 0.6179, 0.5, 0.6179, 0.5, 0.5, 0.7722, 0.5, 0.5, 0.5, 0.5, 0.3821, 0.7042, 0.3821, 0.7042, 0.3821, 0.5, 0.3821, 0.5, 0.2642, 0.6361, 0.2642, 0.7042, 0.6179, 0.6361, 0.7358, 0.5, 0.7358, 0.5, 0.6179, 0.376, 0.6048, 0.1894, 0.4789, 0.1489, 0.4986, 0.3542, 0.6371, 0.3494, 0.4009, 0.1894, 0.4789, 0.376, 0.6048, 0.4622, 0.477, 0.1843, 0.5976, 0.1453, 0.5973, 0.1478, 0.3497, 0.1865, 0.3725, 0.3398, 0.463, 0.3385, 0.5991, 0.1843, 0.5976, 0.1865, 0.3725, 0.1843, 0.5976, 0.1865, 0.3725, 0.1478, 0.3497, 0.1453, 0.5973, 0.3398, 0.463, 0.1865, 0.3725, 0.1843, 0.5976, 0.3385, 0.5991, 0.376, 0.6048, 0.3542, 0.6371, 0.1489, 0.4986, 0.1894, 0.4789, 0.3494, 0.4009, 0.4622, 0.477, 0.376, 0.6048, 0.1894, 0.4789, 0.1843, 0.5976, 0.1865, 0.3725, 0.1478, 0.3497, 0.1453, 0.5973, 0.3398, 0.463, 0.1865, 0.3725, 0.1843, 0.5976, 0.3385, 0.5991, 0.1843, 0.5976, 0.1453, 0.5973, 0.1478, 0.3497, 0.1865, 0.3725, 0.3398, 0.463, 0.3385, 0.5991, 0.1843, 0.5976, 0.1865, 0.3725, 0.376, 0.6048, 0.1894, 0.4789, 0.1489, 0.4986, 0.3542, 0.6371, 0.3494, 0.4009, 0.1894, 0.4789, 0.376, 0.6048, 0.4622, 0.477, 0.1843, 0.5976, 0.1453, 0.5973, 0.1478, 0.3497, 0.1865, 0.3725, 0.3398, 0.463, 0.3385, 0.5991, 0.1843, 0.5976, 0.1865, 0.3725, 0.376, 0.6048, 0.3542, 0.6371, 0.1489, 0.4986, 0.1894, 0.4789, 0.3494, 0.4009, 0.4622, 0.477, 0.376, 0.6048, 0.1894, 0.4789, 0.1843, 0.5976, 0.1865, 0.3725, 0.1478, 0.3497, 0.1453, 0.5973, 0.3398, 0.463, 0.1865, 0.3725, 0.1843, 0.5976, 0.3385, 0.5991])
me_circle_046.materials.append(mat_dirt)
me_circle_046.materials.append(mat_path)
me_circle_046.update()
me_circle_081 = bpy.data.meshes.new('Circle.081')
me_circle_081.from_pydata([(-1.452, -2.516, 0.1438), (-2.49, -4.211, 0.07585), (0.0, -1.258, 0.1438), (0.0, -9.537e-07, 0.1438), (-5.373, -0.0509, -0.06967), (-4.892, -0.0509, 0.07585), (-3.691, -2.131, 0.07585), (-4.052, -2.339, -0.06967), (2.905, -1.907e-06, 0.1438), (-2.179, -1.258, 0.1438), (0.0, 1.258, 0.1438), (-2.642, -4.678, -0.06967), (0.0, -4.262, 0.07585), (2.179, 1.258, 0.1438), (-1.452, 2.516, 0.1438), (2.179, -1.258, 0.1438), (-2.73, 4.627, -0.06967), (-3.691, 2.131, 0.07585), (-4.052, 2.339, -0.06967), (-2.179, 1.258, 0.1438), (-2.402, 4.262, 0.07585), (-2.905, -4.768e-07, 0.1438), (4.68e-07, 4.678, -0.06967), (1.452, 2.516, 0.1438), (2.73, 4.627, -0.06967), (3.691, 2.131, 0.07585), (2.402, 4.262, 0.07585), (-1.389e-06, 4.262, 0.07585), (-8.197e-07, 2.516, 0.1438), (4.052, 2.339, -0.06967), (5.373, -0.0509, -0.06967), (4.892, -0.0509, 0.07585), (3.691, -2.131, 0.07585), (2.73, -4.627, -0.06967), (4.052, -2.339, -0.06967), (1.452, -2.516, 0.1438), (2.402, -4.262, 0.07585), (-2.384e-07, -4.678, -0.06967), (0.0, -2.516, 0.1438)], [], [(10, 28, 14, 19), (2, 9, 0, 38), (6, 7, 11, 1), (0, 9, 6, 1), (21, 5, 6, 9), (6, 5, 4, 7), (3, 21, 9, 2), (3, 10, 19, 21), (8, 13, 10, 3), (8, 3, 2, 15), (15, 2, 38, 35), (13, 23, 28, 10), (12, 1, 11, 37), (0, 1, 12, 38), (17, 20, 16, 18), (14, 20, 17, 19), (27, 22, 16, 20), (14, 28, 27, 20), (17, 18, 4, 5), (21, 19, 17, 5), (25, 29, 24, 26), (23, 13, 25, 26), (27, 26, 24, 22), (23, 26, 27, 28), (25, 31, 30, 29), (8, 31, 25, 13), (32, 34, 30, 31), (8, 15, 32, 31), (32, 36, 33, 34), (35, 36, 32, 15), (12, 37, 33, 36), (35, 38, 12, 36)])
me_circle_081.polygons.foreach_set('use_smooth', [True] * 32)
me_circle_081.polygons.foreach_set('material_index', [0, 0, 1, 1, 1, 1, 0, 0, 0, 0, 0, 0, 1, 1, 1, 1, 1, 1, 1, 1, 1, 1, 1, 1, 1, 1, 1, 1, 1, 1, 1, 1])
_uv = me_circle_081.uv_layers.new(name='UVMap')
_uv.uv.foreach_set('vector', [0.5, 0.6179, 0.5, 0.7358, 0.3639, 0.7358, 0.2958, 0.6179, 0.5, 0.3821, 0.2958, 0.3821, 0.3639, 0.2642, 0.5, 0.2642, 0.1843, 0.5976, 0.1453, 0.5973, 0.1478, 0.3497, 0.1865, 0.3725, 0.3398, 0.463, 0.3385, 0.5991, 0.1843, 0.5976, 0.1865, 0.3725, 0.3398, 0.463, 0.1865, 0.3725, 0.1843, 0.5976, 0.3385, 0.5991, 0.1843, 0.5976, 0.1865, 0.3725, 0.1478, 0.3497, 0.1453, 0.5973, 0.5, 0.5, 0.2278, 0.5, 0.2958, 0.3821, 0.5, 0.3821, 0.5, 0.5, 0.5, 0.6179, 0.2958, 0.6179, 0.2278, 0.5, 0.7722, 0.5, 0.7042, 0.6179, 0.5, 0.6179, 0.5, 0.5, 0.7722, 0.5, 0.5, 0.5, 0.5, 0.3821, 0.7042, 0.3821, 0.7042, 0.3821, 0.5, 0.3821, 0.5, 0.2642, 0.6361, 0.2642, 0.7042, 0.6179, 0.6361, 0.7358, 0.5, 0.7358, 0.5, 0.6179, 0.376, 0.6048, 0.1894, 0.4789, 0.1489, 0.4986, 0.3542, 0.6371, 0.3494, 0.4009, 0.1894, 0.4789, 0.376, 0.6048, 0.4622, 0.477, 0.376, 0.6048, 0.1894, 0.4789, 0.1489, 0.4986, 0.3542, 0.6371, 0.3494, 0.4009, 0.1894, 0.4789, 0.376, 0.6048, 0.4622, 0.477, 0.1843, 0.5976, 0.1453, 0.5973, 0.1478, 0.3497, 0.1865, 0.3725, 0.3398, 0.463, 0.3385, 0.5991, 0.1843, 0.5976, 0.1865, 0.3725, 0.376, 0.6048, 0.3542, 0.6371, 0.1489, 0.4986, 0.1894, 0.4789, 0.3494, 0.4009, 0.4622, 0.477, 0.376, 0.6048, 0.1894, 0.4789, 0.376, 0.6048, 0.3542, 0.6371, 0.1489, 0.4986, 0.1894, 0.4789, 0.3494, 0.4009, 0.4622, 0.477, 0.376, 0.6048, 0.1894, 0.4789, 0.1843, 0.5976, 0.1865, 0.3725, 0.1478, 0.3497, 0.1453, 0.5973, 0.3398, 0.463, 0.1865, 0.3725, 0.1843, 0.5976, 0.3385, 0.5991, 0.376, 0.6048, 0.1894, 0.4789, 0.1489, 0.4986, 0.3542, 0.6371, 0.3494, 0.4009, 0.1894, 0.4789, 0.376, 0.6048, 0.4622, 0.477, 0.1843, 0.5976, 0.1453, 0.5973, 0.1478, 0.3497, 0.1865, 0.3725, 0.3398, 0.463, 0.3385, 0.5991, 0.1843, 0.5976, 0.1865, 0.3725, 0.1843, 0.5976, 0.1865, 0.3725, 0.1478, 0.3497, 0.1453, 0.5973, 0.3398, 0.463, 0.1865, 0.3725, 0.1843, 0.5976, 0.3385, 0.5991, 0.376, 0.6048, 0.3542, 0.6371, 0.1489, 0.4986, 0.1894, 0.4789, 0.3494, 0.4009, 0.4622, 0.477, 0.376, 0.6048, 0.1894, 0.4789])
me_circle_081.materials.append(mat_dirt)
me_circle_081.materials.append(mat_path)
me_circle_081.update()
me_circle_038 = bpy.data.meshes.new('Circle.038')
me_circle_038.from_pydata([(-2.905, 0.0, 0.1438), (-1.452, -2.516, 0.1438), (-2.49, -4.211, 0.07585), (0.0, -1.258, 0.1438), (-2.642, -4.678, -0.06967), (-3.691, 2.131, 0.07585), (-4.052, 2.339, -0.06967), (-2.73, 4.627, -0.06967), (-2.49, 4.211, 0.07585), (0.0, -9.537e-07, 0.1438), (-5.373, -0.0509, -0.06967), (-4.892, -0.0509, 0.07585), (-3.691, -2.131, 0.07585), (-4.052, -2.339, -0.06967), (1.452, -2.516, 0.1438), (2.642, -4.678, -0.06967), (2.402, -4.262, 0.07585), (0.0, -4.262, 0.07585), (-2.384e-07, -4.678, -0.06967), (0.0, -2.516, 0.1438), (2.905, -1.907e-06, 0.1438), (5.373, -0.0509, -0.06967), (4.892, -0.0509, 0.07585), (3.691, -2.131, 0.07585), (4.052, -2.339, -0.06967), (-2.179, -1.258, 0.1438), (2.179, -1.258, 0.1438), (-2.179, 1.258, 0.1438), (2.179, 1.258, 0.1438), (0.0, 1.258, 0.1438), (-1.452, 2.516, 0.1438), (-8.197e-07, 2.516, 0.1438), (1.452, 2.516, 0.1438), (2.49, 4.211, 0.07585), (4.052, 2.339, -0.06967), (3.691, 2.131, 0.07585), (2.642, 4.678, -0.06967), (-1.389e-06, 4.262, 0.07585), (-1.763e-06, 4.678, -0.06967)], [], [(29, 31, 30, 27), (3, 25, 1, 19), (12, 13, 4, 2), (1, 25, 12, 2), (17, 2, 4, 18), (1, 2, 17, 19), (0, 11, 12, 25), (5, 6, 10, 11), (0, 27, 5, 11), (5, 8, 7, 6), (30, 8, 5, 27), (12, 11, 10, 13), (17, 18, 15, 16), (14, 19, 17, 16), (23, 24, 21, 22), (20, 26, 23, 22), (23, 16, 15, 24), (14, 16, 23, 26), (9, 0, 25, 3), (9, 29, 27, 0), (20, 28, 29, 9), (20, 9, 3, 26), (26, 3, 19, 14), (28, 32, 31, 29), (37, 38, 7, 8), (30, 31, 37, 8), (35, 34, 36, 33), (32, 28, 35, 33), (35, 22, 21, 34), (20, 22, 35, 28), (37, 33, 36, 38), (32, 33, 37, 31)])
me_circle_038.polygons.foreach_set('use_smooth', [True] * 32)
me_circle_038.polygons.foreach_set('material_index', [0, 0, 1, 1, 1, 1, 1, 1, 1, 1, 1, 1, 0, 0, 0, 0, 0, 0, 0, 0, 0, 0, 0, 0, 1, 1, 0, 0, 0, 0, 0, 0])
_uv = me_circle_038.uv_layers.new(name='UVMap')
_uv.uv.foreach_set('vector', [0.5, 0.6179, 0.5, 0.7358, 0.3639, 0.7358, 0.2958, 0.6179, 0.5, 0.3821, 0.2958, 0.3821, 0.3639, 0.2642, 0.5, 0.2642, 0.1843, 0.5976, 0.1453, 0.5973, 0.1478, 0.3497, 0.1865, 0.3725, 0.3398, 0.463, 0.3385, 0.5991, 0.1843, 0.5976, 0.1865, 0.3725, 0.376, 0.6048, 0.1894, 0.4789, 0.1489, 0.4986, 0.3542, 0.6371, 0.3494, 0.4009, 0.1894, 0.4789, 0.376, 0.6048, 0.4622, 0.477, 0.3398, 0.463, 0.1865, 0.3725, 0.1843, 0.5976, 0.3385, 0.5991, 0.1843, 0.5976, 0.1453, 0.5973, 0.1478, 0.3497, 0.1865, 0.3725, 0.3398, 0.463, 0.3385, 0.5991, 0.1843, 0.5976, 0.1865, 0.3725, 0.1843, 0.5976, 0.1865, 0.3725, 0.1478, 0.3497, 0.1453, 0.5973, 0.3398, 0.463, 0.1865, 0.3725, 0.1843, 0.5976, 0.3385, 0.5991, 0.1843, 0.5976, 0.1865, 0.3725, 0.1478, 0.3497, 0.1453, 0.5973, 0.1843, 0.5976, 0.1453, 0.5973, 0.1478, 0.3497, 0.1865, 0.3725, 0.3398, 0.463, 0.3385, 0.5991, 0.1843, 0.5976, 0.1865, 0.3725, 0.1843, 0.5976, 0.1453, 0.5973, 0.1478, 0.3497, 0.1865, 0.3725, 0.3398, 0.463, 0.3385, 0.5991, 0.1843, 0.5976, 0.1865, 0.3725, 0.1843, 0.5976, 0.1865, 0.3725, 0.1478, 0.3497, 0.1453, 0.5973, 0.3398, 0.463, 0.1865, 0.3725, 0.1843, 0.5976, 0.3385, 0.5991, 0.5, 0.5, 0.2278, 0.5, 0.2958, 0.3821, 0.5, 0.3821, 0.5, 0.5, 0.5, 0.6179, 0.2958, 0.6179, 0.2278, 0.5, 0.7722, 0.5, 0.7042, 0.6179, 0.5, 0.6179, 0.5, 0.5, 0.7722, 0.5, 0.5, 0.5, 0.5, 0.3821, 0.7042, 0.3821, 0.7042, 0.3821, 0.5, 0.3821, 0.5, 0.2642, 0.6361, 0.2642, 0.7042, 0.6179, 0.6361, 0.7358, 0.5, 0.7358, 0.5, 0.6179, 0.376, 0.6048, 0.3542, 0.6371, 0.1489, 0.4986, 0.1894, 0.4789, 0.3494, 0.4009, 0.4622, 0.477, 0.376, 0.6048, 0.1894, 0.4789, 0.1843, 0.5976, 0.1453, 0.5973, 0.1478, 0.3497, 0.1865, 0.3725, 0.3398, 0.463, 0.3385, 0.5991, 0.1843, 0.5976, 0.1865, 0.3725, 0.1843, 0.5976, 0.1865, 0.3725, 0.1478, 0.3497, 0.1453, 0.5973, 0.3398, 0.463, 0.1865, 0.3725, 0.1843, 0.5976, 0.3385, 0.5991, 0.1843, 0.5976, 0.1865, 0.3725, 0.1478, 0.3497, 0.1453, 0.5973, 0.3398, 0.463, 0.1865, 0.3725, 0.1843, 0.5976, 0.3385, 0.5991])
me_circle_038.materials.append(mat_dirt)
me_circle_038.materials.append(mat_path)
me_circle_038.update()
me_circle_050 = bpy.data.meshes.new('Circle.050')
me_circle_050.from_pydata([(-1.452, -2.516, 0.1438), (-2.49, -4.211, 0.07585), (0.0, -1.258, 0.1438), (-2.642, -4.678, -0.06967), (0.0, -9.537e-07, 0.1438), (-5.373, -0.0509, -0.06967), (-4.892, -0.0509, 0.07585), (-3.691, -2.131, 0.07585), (-4.052, -2.339, -0.06967), (1.452, -2.516, 0.1438), (2.642, -4.678, -0.06967), (2.402, -4.262, 0.07585), (0.0, -4.262, 0.07585), (-2.384e-07, -4.678, -0.06967), (0.0, -2.516, 0.1438), (2.905, -1.907e-06, 0.1438), (5.373, -0.0509, -0.06967), (3.691, -2.131, 0.07585), (4.052, -2.339, -0.06967), (-2.179, -1.258, 0.1438), (2.179, -1.258, 0.1438), (0.0, 1.258, 0.1438), (-1.452, 2.516, 0.1438), (-8.197e-07, 2.516, 0.1438), (-2.905, -4.768e-07, 0.1438), (-3.691, 2.131, 0.07585), (6.436e-07, 4.262, 0.07585), (-2.73, 4.627, -0.06967), (-2.49, 4.211, 0.07585), (-4.052, 2.339, -0.06967), (-2.179, 1.258, 0.1438), (2.642, 4.678, -0.06967), (4.68e-07, 4.678, -0.06967), (1.452, 2.516, 0.1438), (2.49, 4.211, 0.07585), (2.179, 1.258, 0.1438), (4.892, 0.0509, 0.07585), (3.691, 2.131, 0.07585), (4.052, 2.339, -0.06967)], [], [(21, 23, 22, 30), (2, 19, 0, 14), (7, 8, 3, 1), (0, 19, 7, 1), (12, 1, 3, 13), (0, 1, 12, 14), (24, 6, 7, 19), (7, 6, 5, 8), (12, 13, 10, 11), (9, 14, 12, 11), (17, 18, 16, 36), (15, 20, 17, 36), (17, 11, 10, 18), (9, 11, 17, 20), (4, 24, 19, 2), (4, 21, 30, 24), (15, 35, 21, 4), (15, 4, 2, 20), (20, 2, 14, 9), (35, 33, 23, 21), (25, 29, 5, 6), (24, 30, 25, 6), (26, 32, 27, 28), (22, 23, 26, 28), (25, 28, 27, 29), (22, 28, 25, 30), (26, 34, 31, 32), (33, 34, 26, 23), (37, 38, 31, 34), (33, 35, 37, 34), (37, 36, 16, 38), (15, 36, 37, 35)])
me_circle_050.polygons.foreach_set('use_smooth', [True] * 32)
me_circle_050.polygons.foreach_set('material_index', [0, 0, 1, 1, 1, 1, 1, 1, 0, 0, 0, 0, 0, 0, 0, 0, 0, 0, 0, 0, 1, 1, 1, 1, 1, 1, 1, 1, 1, 1, 0, 0])
_uv = me_circle_050.uv_layers.new(name='UVMap')
_uv.uv.foreach_set('vector', [0.5, 0.6179, 0.5, 0.7358, 0.3639, 0.7358, 0.2958, 0.6179, 0.5, 0.3821, 0.2958, 0.3821, 0.3639, 0.2642, 0.5, 0.2642, 0.1843, 0.5976, 0.1453, 0.5973, 0.1478, 0.3497, 0.1865, 0.3725, 0.3398, 0.463, 0.3385, 0.5991, 0.1843, 0.5976, 0.1865, 0.3725, 0.376, 0.6048, 0.1894, 0.4789, 0.1489, 0.4986, 0.3542, 0.6371, 0.3494, 0.4009, 0.1894, 0.4789, 0.376, 0.6048, 0.4622, 0.477, 0.3398, 0.463, 0.1865, 0.3725, 0.1843, 0.5976, 0.3385, 0.5991, 0.1843, 0.5976, 0.1865, 0.3725, 0.1478, 0.3497, 0.1453, 0.5973, 0.1843, 0.5976, 0.1453, 0.5973, 0.1478, 0.3497, 0.1865, 0.3725, 0.3398, 0.463, 0.3385, 0.5991, 0.1843, 0.5976, 0.1865, 0.3725, 0.1843, 0.5976, 0.1453, 0.5973, 0.1478, 0.3497, 0.1865, 0.3725, 0.3398, 0.463, 0.3385, 0.5991, 0.1843, 0.5976, 0.1865, 0.3725, 0.1843, 0.5976, 0.1865, 0.3725, 0.1478, 0.3497, 0.1453, 0.5973, 0.3398, 0.463, 0.1865, 0.3725, 0.1843, 0.5976, 0.3385, 0.5991, 0.5, 0.5, 0.2278, 0.5, 0.2958, 0.3821, 0.5, 0.3821, 0.5, 0.5, 0.5, 0.6179, 0.2958, 0.6179, 0.2278, 0.5, 0.7722, 0.5, 0.7042, 0.6179, 0.5, 0.6179, 0.5, 0.5, 0.7722, 0.5, 0.5, 0.5, 0.5, 0.3821, 0.7042, 0.3821, 0.7042, 0.3821, 0.5, 0.3821, 0.5, 0.2642, 0.6361, 0.2642, 0.7042, 0.6179, 0.6361, 0.7358, 0.5, 0.7358, 0.5, 0.6179, 0.376, 0.6048, 0.3542, 0.6371, 0.1489, 0.4986, 0.1894, 0.4789, 0.3494, 0.4009, 0.4622, 0.477, 0.376, 0.6048, 0.1894, 0.4789, 0.1843, 0.5976, 0.1453, 0.5973, 0.1478, 0.3497, 0.1865, 0.3725, 0.3398, 0.463, 0.3385, 0.5991, 0.1843, 0.5976, 0.1865, 0.3725, 0.376, 0.6048, 0.1894, 0.4789, 0.1489, 0.4986, 0.3542, 0.6371, 0.3494, 0.4009, 0.1894, 0.4789, 0.376, 0.6048, 0.4622, 0.477, 0.1843, 0.5976, 0.1865, 0.3725, 0.1478, 0.3497, 0.1453, 0.5973, 0.3398, 0.463, 0.1865, 0.3725, 0.1843, 0.5976, 0.3385, 0.5991, 0.376, 0.6048, 0.3542, 0.6371, 0.1489, 0.4986, 0.1894, 0.4789, 0.3494, 0.4009, 0.4622, 0.477, 0.376, 0.6048, 0.1894, 0.4789, 0.1843, 0.5976, 0.1865, 0.3725, 0.1478, 0.3497, 0.1453, 0.5973, 0.3398, 0.463, 0.1865, 0.3725, 0.1843, 0.5976, 0.3385, 0.5991])
me_circle_050.materials.append(mat_dirt)
me_circle_050.materials.append(mat_path)
me_circle_050.update()
me_circle_057 = bpy.data.meshes.new('Circle.057')
me_circle_057.from_pydata([(-1.452, -2.516, 0.1438), (-2.49, -4.211, 0.07585), (0.0, -1.258, 0.1438), (-2.642, -4.678, -0.06967), (0.0, -9.537e-07, 0.1438), (-5.373, -0.0509, -0.06967), (-4.892, -0.0509, 0.07585), (-3.691, -2.131, 0.07585), (-4.052, -2.339, -0.06967), (1.452, -2.516, 0.1438), (2.402, -4.262, 0.07585), (0.0, -4.262, 0.07585), (-2.384e-07, -4.678, -0.06967), (0.0, -2.516, 0.1438), (2.905, -1.907e-06, 0.1438), (-2.179, -1.258, 0.1438), (0.0, 1.258, 0.1438), (-1.452, 2.516, 0.1438), (-8.197e-07, 2.516, 0.1438), (-2.905, -4.768e-07, 0.1438), (-2.179, 1.258, 0.1438), (1.452, 2.516, 0.1438), (2.642, 4.678, -0.06967), (2.402, 4.262, 0.07585), (6.436e-07, 4.262, 0.07585), (4.68e-07, 4.678, -0.06967), (3.691, 2.131, 0.07585), (4.052, 2.339, -0.06967), (2.179, 1.258, 0.1438), (5.373, -0.0509, -0.06967), (4.892, -0.0509, 0.07585), (3.691, -2.131, 0.07585), (4.052, -2.339, -0.06967), (2.73, -4.627, -0.06967), (2.179, -1.258, 0.1438), (-2.73, 4.627, -0.06967), (-2.49, 4.211, 0.07585), (-3.691, 2.131, 0.07585), (-4.052, 2.339, -0.06967)], [], [(16, 18, 17, 20), (2, 15, 0, 13), (7, 8, 3, 1), (0, 15, 7, 1), (11, 1, 3, 12), (0, 1, 11, 13), (19, 6, 7, 15), (7, 6, 5, 8), (11, 12, 33, 10), (9, 13, 11, 10), (4, 19, 15, 2), (4, 16, 20, 19), (14, 28, 16, 4), (14, 4, 2, 34), (34, 2, 13, 9), (28, 21, 18, 16), (37, 38, 5, 6), (19, 20, 37, 6), (24, 23, 22, 25), (21, 23, 24, 18), (26, 27, 22, 23), (21, 28, 26, 23), (26, 30, 29, 27), (14, 30, 26, 28), (31, 32, 29, 30), (14, 34, 31, 30), (31, 10, 33, 32), (9, 10, 31, 34), (37, 36, 35, 38), (17, 36, 37, 20), (24, 25, 35, 36), (17, 18, 24, 36)])
me_circle_057.polygons.foreach_set('use_smooth', [True] * 32)
me_circle_057.polygons.foreach_set('material_index', [0, 0, 1, 1, 1, 1, 1, 1, 0, 0, 0, 0, 0, 0, 0, 0, 1, 1, 1, 1, 1, 1, 1, 1, 1, 1, 0, 0, 0, 0, 0, 0])
_uv = me_circle_057.uv_layers.new(name='UVMap')
_uv.uv.foreach_set('vector', [0.5, 0.6179, 0.5, 0.7358, 0.3639, 0.7358, 0.2958, 0.6179, 0.5, 0.3821, 0.2958, 0.3821, 0.3639, 0.2642, 0.5, 0.2642, 0.1843, 0.5976, 0.1453, 0.5973, 0.1478, 0.3497, 0.1865, 0.3725, 0.3398, 0.463, 0.3385, 0.5991, 0.1843, 0.5976, 0.1865, 0.3725, 0.376, 0.6048, 0.1894, 0.4789, 0.1489, 0.4986, 0.3542, 0.6371, 0.3494, 0.4009, 0.1894, 0.4789, 0.376, 0.6048, 0.4622, 0.477, 0.3398, 0.463, 0.1865, 0.3725, 0.1843, 0.5976, 0.3385, 0.5991, 0.1843, 0.5976, 0.1865, 0.3725, 0.1478, 0.3497, 0.1453, 0.5973, 0.1843, 0.5976, 0.1453, 0.5973, 0.1478, 0.3497, 0.1865, 0.3725, 0.3398, 0.463, 0.3385, 0.5991, 0.1843, 0.5976, 0.1865, 0.3725, 0.5, 0.5, 0.2278, 0.5, 0.2958, 0.3821, 0.5, 0.3821, 0.5, 0.5, 0.5, 0.6179, 0.2958, 0.6179, 0.2278, 0.5, 0.7722, 0.5, 0.7042, 0.6179, 0.5, 0.6179, 0.5, 0.5, 0.7722, 0.5, 0.5, 0.5, 0.5, 0.3821, 0.7042, 0.3821, 0.7042, 0.3821, 0.5, 0.3821, 0.5, 0.2642, 0.6361, 0.2642, 0.7042, 0.6179, 0.6361, 0.7358, 0.5, 0.7358, 0.5, 0.6179, 0.376, 0.6048, 0.3542, 0.6371, 0.1489, 0.4986, 0.1894, 0.4789, 0.3494, 0.4009, 0.4622, 0.477, 0.376, 0.6048, 0.1894, 0.4789, 0.376, 0.6048, 0.1894, 0.4789, 0.1489, 0.4986, 0.3542, 0.6371, 0.3494, 0.4009, 0.1894, 0.4789, 0.376, 0.6048, 0.4622, 0.477, 0.1843, 0.5976, 0.1453, 0.5973, 0.1478, 0.3497, 0.1865, 0.3725, 0.3398, 0.463, 0.3385, 0.5991, 0.1843, 0.5976, 0.1865, 0.3725, 0.1843, 0.5976, 0.1865, 0.3725, 0.1478, 0.3497, 0.1453, 0.5973, 0.3398, 0.463, 0.1865, 0.3725, 0.1843, 0.5976, 0.3385, 0.5991, 0.376, 0.6048, 0.3542, 0.6371, 0.1489, 0.4986, 0.1894, 0.4789, 0.3494, 0.4009, 0.4622, 0.477, 0.376, 0.6048, 0.1894, 0.4789, 0.1843, 0.5976, 0.1865, 0.3725, 0.1478, 0.3497, 0.1453, 0.5973, 0.3398, 0.463, 0.1865, 0.3725, 0.1843, 0.5976, 0.3385, 0.5991, 0.1843, 0.5976, 0.1865, 0.3725, 0.1478, 0.3497, 0.1453, 0.5973, 0.3398, 0.463, 0.1865, 0.3725, 0.1843, 0.5976, 0.3385, 0.5991, 0.1843, 0.5976, 0.1453, 0.5973, 0.1478, 0.3497, 0.1865, 0.3725, 0.3398, 0.463, 0.3385, 0.5991, 0.1843, 0.5976, 0.1865, 0.3725])
me_circle_057.materials.append(mat_dirt)
me_circle_057.materials.append(mat_path)
me_circle_057.update()
me_circle_068 = bpy.data.meshes.new('Circle.068')
me_circle_068.from_pydata([(-1.452, -2.516, 0.1438), (-2.49, -4.211, 0.07585), (0.0, -1.258, 0.1438), (-2.642, -4.678, -0.06967), (0.0, -9.537e-07, 0.1438), (-5.373, -0.0509, -0.06967), (-4.892, -0.0509, 0.07585), (-3.691, -2.131, 0.07585), (-4.052, -2.339, -0.06967), (-2.384e-07, -4.678, -0.06967), (2.905, -1.907e-06, 0.1438), (-2.179, -1.258, 0.1438), (0.0, 1.258, 0.1438), (-1.452, 2.516, 0.1438), (-2.905, -4.768e-07, 0.1438), (-2.179, 1.258, 0.1438), (6.436e-07, 4.262, 0.07585), (2.179, -1.258, 0.1438), (-2.73, 4.627, -0.06967), (-2.49, 4.211, 0.07585), (-3.691, 2.131, 0.07585), (-4.052, 2.339, -0.06967), (2.402, -4.262, 0.07585), (0.0, -4.262, 0.07585), (0.0, -2.516, 0.1438), (5.373, -0.0509, -0.06967), (4.892, -0.0509, 0.07585), (4.052, -2.339, -0.06967), (1.452, -2.516, 0.1438), (2.73, -4.627, -0.06967), (3.691, -2.131, 0.07585), (3.691, 2.131, 0.07585), (2.179, 1.258, 0.1438), (1.452, 2.516, 0.1438), (2.73, 4.627, -0.06967), (4.052, 2.339, -0.06967), (2.402, 4.262, 0.07585), (-1.763e-06, 4.678, -0.06967), (-8.197e-07, 2.516, 0.1438)], [], [(12, 38, 13, 15), (2, 11, 0, 24), (7, 8, 3, 1), (0, 11, 7, 1), (23, 1, 3, 9), (0, 1, 23, 24), (14, 6, 7, 11), (7, 6, 5, 8), (4, 14, 11, 2), (4, 12, 15, 14), (10, 32, 12, 4), (10, 4, 2, 17), (17, 2, 24, 28), (32, 33, 38, 12), (20, 21, 5, 6), (14, 15, 20, 6), (20, 19, 18, 21), (13, 19, 20, 15), (16, 37, 18, 19), (13, 38, 16, 19), (23, 9, 29, 22), (28, 24, 23, 22), (30, 27, 25, 26), (10, 17, 30, 26), (30, 22, 29, 27), (28, 22, 30, 17), (31, 26, 25, 35), (10, 26, 31, 32), (31, 35, 34, 36), (33, 32, 31, 36), (16, 36, 34, 37), (33, 36, 16, 38)])
me_circle_068.polygons.foreach_set('use_smooth', [True] * 32)
me_circle_068.polygons.foreach_set('material_index', [0, 0, 1, 1, 1, 1, 1, 1, 0, 0, 0, 0, 0, 0, 1, 1, 0, 0, 0, 0, 1, 1, 1, 1, 1, 1, 1, 1, 0, 0, 0, 0])
_uv = me_circle_068.uv_layers.new(name='UVMap')
_uv.uv.foreach_set('vector', [0.5, 0.6179, 0.5, 0.7358, 0.3639, 0.7358, 0.2958, 0.6179, 0.5, 0.3821, 0.2958, 0.3821, 0.3639, 0.2642, 0.5, 0.2642, 0.1843, 0.5976, 0.1453, 0.5973, 0.1478, 0.3497, 0.1865, 0.3725, 0.3398, 0.463, 0.3385, 0.5991, 0.1843, 0.5976, 0.1865, 0.3725, 0.376, 0.6048, 0.1894, 0.4789, 0.1489, 0.4986, 0.3542, 0.6371, 0.3494, 0.4009, 0.1894, 0.4789, 0.376, 0.6048, 0.4622, 0.477, 0.3398, 0.463, 0.1865, 0.3725, 0.1843, 0.5976, 0.3385, 0.5991, 0.1843, 0.5976, 0.1865, 0.3725, 0.1478, 0.3497, 0.1453, 0.5973, 0.5, 0.5, 0.2278, 0.5, 0.2958, 0.3821, 0.5, 0.3821, 0.5, 0.5, 0.5, 0.6179, 0.2958, 0.6179, 0.2278, 0.5, 0.7722, 0.5, 0.7042, 0.6179, 0.5, 0.6179, 0.5, 0.5, 0.7722, 0.5, 0.5, 0.5, 0.5, 0.3821, 0.7042, 0.3821, 0.7042, 0.3821, 0.5, 0.3821, 0.5, 0.2642, 0.6361, 0.2642, 0.7042, 0.6179, 0.6361, 0.7358, 0.5, 0.7358, 0.5, 0.6179, 0.376, 0.6048, 0.3542, 0.6371, 0.1489, 0.4986, 0.1894, 0.4789, 0.3494, 0.4009, 0.4622, 0.477, 0.376, 0.6048, 0.1894, 0.4789, 0.1843, 0.5976, 0.1865, 0.3725, 0.1478, 0.3497, 0.1453, 0.5973, 0.3398, 0.463, 0.1865, 0.3725, 0.1843, 0.5976, 0.3385, 0.5991, 0.1843, 0.5976, 0.1453, 0.5973, 0.1478, 0.3497, 0.1865, 0.3725, 0.3398, 0.463, 0.3385, 0.5991, 0.1843, 0.5976, 0.1865, 0.3725, 0.376, 0.6048, 0.3542, 0.6371, 0.1489, 0.4986, 0.1894, 0.4789, 0.3494, 0.4009, 0.4622, 0.477, 0.376, 0.6048, 0.1894, 0.4789, 0.1843, 0.5976, 0.1453, 0.5973, 0.1478, 0.3497, 0.1865, 0.3725, 0.3398, 0.463, 0.3385, 0.5991, 0.1843, 0.5976, 0.1865, 0.3725, 0.1843, 0.5976, 0.1865, 0.3725, 0.1478, 0.3497, 0.1453, 0.5973, 0.3398, 0.463, 0.1865, 0.3725, 0.1843, 0.5976, 0.3385, 0.5991, 0.376, 0.6048, 0.1894, 0.4789, 0.1489, 0.4986, 0.3542, 0.6371, 0.3494, 0.4009, 0.1894, 0.4789, 0.376, 0.6048, 0.4622, 0.477, 0.1843, 0.5976, 0.1453, 0.5973, 0.1478, 0.3497, 0.1865, 0.3725, 0.3398, 0.463, 0.3385, 0.5991, 0.1843, 0.5976, 0.1865, 0.3725, 0.1843, 0.5976, 0.1865, 0.3725, 0.1478, 0.3497, 0.1453, 0.5973, 0.3398, 0.463, 0.1865, 0.3725, 0.1843, 0.5976, 0.3385, 0.5991])
me_circle_068.materials.append(mat_dirt)
me_circle_068.materials.append(mat_path)
me_circle_068.update()
me_circle_076 = bpy.data.meshes.new('Circle.076')
me_circle_076.from_pydata([(-1.452, -2.516, 0.1438), (-2.49, -4.211, 0.07585), (0.0, -1.258, 0.1438), (-2.642, -4.678, -0.06967), (0.0, -9.537e-07, 0.1438), (-5.373, -0.0509, -0.06967), (-3.691, -2.131, 0.07585), (-4.052, -2.339, -0.06967), (1.452, -2.516, 0.1438), (2.642, -4.678, -0.06967), (2.402, -4.262, 0.07585), (0.0, -4.262, 0.07585), (-2.384e-07, -4.678, -0.06967), (0.0, -2.516, 0.1438), (2.905, -1.907e-06, 0.1438), (5.373, -0.0509, -0.06967), (4.892, -0.0509, 0.07585), (3.691, -2.131, 0.07585), (4.052, -2.339, -0.06967), (-2.179, -1.258, 0.1438), (2.179, -1.258, 0.1438), (2.179, 1.258, 0.1438), (0.0, 1.258, 0.1438), (-1.452, 2.516, 0.1438), (1.452, 2.516, 0.1438), (2.49, 4.211, 0.07585), (4.052, 2.339, -0.06967), (3.691, 2.131, 0.07585), (2.642, 4.678, -0.06967), (-1.763e-06, 4.678, -0.06967), (-2.905, -4.768e-07, 0.1438), (-4.892, 0.0509, 0.07585), (-3.691, 2.131, 0.07585), (-2.73, 4.627, -0.06967), (-2.49, 4.211, 0.07585), (-4.052, 2.339, -0.06967), (-2.179, 1.258, 0.1438), (-1.389e-06, 4.262, 0.07585), (-8.197e-07, 2.516, 0.1438)], [], [(22, 38, 23, 36), (2, 19, 0, 13), (6, 7, 3, 1), (0, 19, 6, 1), (11, 1, 3, 12), (0, 1, 11, 13), (30, 31, 6, 19), (6, 31, 5, 7), (11, 12, 9, 10), (8, 13, 11, 10), (17, 18, 15, 16), (14, 20, 17, 16), (17, 10, 9, 18), (8, 10, 17, 20), (4, 30, 19, 2), (4, 22, 36, 30), (14, 21, 22, 4), (14, 4, 2, 20), (20, 2, 13, 8), (21, 24, 38, 22), (27, 26, 28, 25), (24, 21, 27, 25), (27, 16, 15, 26), (14, 16, 27, 21), (37, 25, 28, 29), (24, 25, 37, 38), (32, 35, 5, 31), (30, 36, 32, 31), (32, 34, 33, 35), (23, 34, 32, 36), (37, 29, 33, 34), (23, 38, 37, 34)])
me_circle_076.polygons.foreach_set('use_smooth', [True] * 32)
me_circle_076.polygons.foreach_set('material_index', [0, 0, 1, 1, 1, 1, 1, 1, 0, 0, 0, 0, 0, 0, 0, 0, 0, 0, 0, 0, 0, 0, 0, 0, 0, 0, 1, 1, 0, 0, 0, 0])
_uv = me_circle_076.uv_layers.new(name='UVMap')
_uv.uv.foreach_set('vector', [0.5, 0.6179, 0.5, 0.7358, 0.3639, 0.7358, 0.2958, 0.6179, 0.5, 0.3821, 0.2958, 0.3821, 0.3639, 0.2642, 0.5, 0.2642, 0.1843, 0.5976, 0.1453, 0.5973, 0.1478, 0.3497, 0.1865, 0.3725, 0.3398, 0.463, 0.3385, 0.5991, 0.1843, 0.5976, 0.1865, 0.3725, 0.376, 0.6048, 0.1894, 0.4789, 0.1489, 0.4986, 0.3542, 0.6371, 0.3494, 0.4009, 0.1894, 0.4789, 0.376, 0.6048, 0.4622, 0.477, 0.3398, 0.463, 0.1865, 0.3725, 0.1843, 0.5976, 0.3385, 0.5991, 0.1843, 0.5976, 0.1865, 0.3725, 0.1478, 0.3497, 0.1453, 0.5973, 0.1843, 0.5976, 0.1453, 0.5973, 0.1478, 0.3497, 0.1865, 0.3725, 0.3398, 0.463, 0.3385, 0.5991, 0.1843, 0.5976, 0.1865, 0.3725, 0.1843, 0.5976, 0.1453, 0.5973, 0.1478, 0.3497, 0.1865, 0.3725, 0.3398, 0.463, 0.3385, 0.5991, 0.1843, 0.5976, 0.1865, 0.3725, 0.1843, 0.5976, 0.1865, 0.3725, 0.1478, 0.3497, 0.1453, 0.5973, 0.3398, 0.463, 0.1865, 0.3725, 0.1843, 0.5976, 0.3385, 0.5991, 0.5, 0.5, 0.2278, 0.5, 0.2958, 0.3821, 0.5, 0.3821, 0.5, 0.5, 0.5, 0.6179, 0.2958, 0.6179, 0.2278, 0.5, 0.7722, 0.5, 0.7042, 0.6179, 0.5, 0.6179, 0.5, 0.5, 0.7722, 0.5, 0.5, 0.5, 0.5, 0.3821, 0.7042, 0.3821, 0.7042, 0.3821, 0.5, 0.3821, 0.5, 0.2642, 0.6361, 0.2642, 0.7042, 0.6179, 0.6361, 0.7358, 0.5, 0.7358, 0.5, 0.6179, 0.1843, 0.5976, 0.1453, 0.5973, 0.1478, 0.3497, 0.1865, 0.3725, 0.3398, 0.463, 0.3385, 0.5991, 0.1843, 0.5976, 0.1865, 0.3725, 0.1843, 0.5976, 0.1865, 0.3725, 0.1478, 0.3497, 0.1453, 0.5973, 0.3398, 0.463, 0.1865, 0.3725, 0.1843, 0.5976, 0.3385, 0.5991, 0.1843, 0.5976, 0.1865, 0.3725, 0.1478, 0.3497, 0.1453, 0.5973, 0.3398, 0.463, 0.1865, 0.3725, 0.1843, 0.5976, 0.3385, 0.5991, 0.376, 0.6048, 0.3542, 0.6371, 0.1489, 0.4986, 0.1894, 0.4789, 0.3494, 0.4009, 0.4622, 0.477, 0.376, 0.6048, 0.1894, 0.4789, 0.1843, 0.5976, 0.1865, 0.3725, 0.1478, 0.3497, 0.1453, 0.5973, 0.3398, 0.463, 0.1865, 0.3725, 0.1843, 0.5976, 0.3385, 0.5991, 0.1843, 0.5976, 0.1453, 0.5973, 0.1478, 0.3497, 0.1865, 0.3725, 0.3398, 0.463, 0.3385, 0.5991, 0.1843, 0.5976, 0.1865, 0.3725])
me_circle_076.materials.append(mat_dirt)
me_circle_076.materials.append(mat_path)
me_circle_076.update()

# ---- objects
ob_pathchunk_center = bpy.data.objects.new('PathChunk.Center', me_circle_011)
ob_pathchunk_corneredge_a = bpy.data.objects.new('PathChunk.CornerEdge.A', me_circle_028)
ob_pathchunk_corneredge_b = bpy.data.objects.new('PathChunk.CornerEdge.B', me_circle_032)
ob_flattile = bpy.data.objects.new('FlatTile', me_circle_003)
ob_path_straight = bpy.data.objects.new('Path.Straight', me_plane)
ob_path_curve_smooth = bpy.data.objects.new('Path.Curve.Smooth', me_plane_001)
ob_path_straight_end = bpy.data.objects.new('Path.Straight.End', me_plane_006)
ob_path_single_a = bpy.data.objects.new('Path.Single.A', me_circle_001)
ob_path_double_a = bpy.data.objects.new('Path.Double.A', me_circle_002)
ob_path_tripple_a = bpy.data.objects.new('Path.Tripple.A', me_circle_004)
ob_path_tripple_b = bpy.data.objects.new('Path.Tripple.B', me_circle_025)
ob_path_tripple_c = bpy.data.objects.new('Path.Tripple.C', me_circle_046)
ob_path_tripple_d = bpy.data.objects.new('Path.Tripple.D', me_circle_081)
ob_path_quad_a = bpy.data.objects.new('Path.Quad.A', me_circle_038)
ob_path_quad_b = bpy.data.objects.new('Path.Quad.B', me_circle_050)
ob_path_quad_c = bpy.data.objects.new('Path.Quad.C', me_circle_057)
ob_path_quad_d = bpy.data.objects.new('Path.Quad.D', me_circle_068)
ob_path_quint_a = bpy.data.objects.new('Path.Quint.A', me_circle_076)
ob_camera = bpy.data.objects.new('Camera', cam_camera_001)
ob_sun = bpy.data.objects.new('Sun', light_sun_001)

# ---- transforms, parenting, visibility, modifiers, constraints
ob_pathchunk_center.location = (0.0, 0.0, 0.0)
_m = ob_pathchunk_center.modifiers.new('Auto Smooth', 'NODES')
_m.node_group = ng_auto_smooth
_gi = [s.identifier for s in ng_auto_smooth.interface.items_tree if s.item_type == 'SOCKET' and s.in_out == 'INPUT']
_m[_gi[1]] = 3.142  # Angle
ob_pathchunk_corneredge_a.location = (0.0, 0.0, 0.0)
_m = ob_pathchunk_corneredge_a.modifiers.new('Auto Smooth', 'NODES')
_m.node_group = ng_auto_smooth
_gi = [s.identifier for s in ng_auto_smooth.interface.items_tree if s.item_type == 'SOCKET' and s.in_out == 'INPUT']
_m[_gi[1]] = 3.142  # Angle
ob_pathchunk_corneredge_b.location = (0.0, 0.0, 0.0)
_m = ob_pathchunk_corneredge_b.modifiers.new('Auto Smooth', 'NODES')
_m.node_group = ng_auto_smooth
_gi = [s.identifier for s in ng_auto_smooth.interface.items_tree if s.item_type == 'SOCKET' and s.in_out == 'INPUT']
_m[_gi[1]] = 3.142  # Angle
ob_flattile.location = (0.0, 0.0, 0.0)
ob_flattile.rotation_euler = (0.0, -0.0, -1.047)
ob_path_straight.location = (0.0, 0.0, 0.0997)
ob_path_straight.rotation_euler = (0.0, -0.0, -1.047)
ob_path_straight.scale = (0.929, 0.929, 0.929)
ob_path_curve_smooth.location = (0.0, 0.0, 0.0)
ob_path_straight_end.location = (0.0, 0.0, 0.0)
ob_path_single_a.location = (0.0, 0.0, 0.0)
_m = ob_path_single_a.modifiers.new('Auto Smooth', 'NODES')
_m.node_group = ng_auto_smooth
_gi = [s.identifier for s in ng_auto_smooth.interface.items_tree if s.item_type == 'SOCKET' and s.in_out == 'INPUT']
_m[_gi[1]] = 3.142  # Angle
ob_path_double_a.location = (0.0, 0.0, 0.0)
_m = ob_path_double_a.modifiers.new('Auto Smooth', 'NODES')
_m.node_group = ng_auto_smooth
_gi = [s.identifier for s in ng_auto_smooth.interface.items_tree if s.item_type == 'SOCKET' and s.in_out == 'INPUT']
_m[_gi[1]] = 3.142  # Angle
ob_path_tripple_a.location = (0.0, 0.0, 0.0)
_m = ob_path_tripple_a.modifiers.new('Auto Smooth', 'NODES')
_m.node_group = ng_auto_smooth
_gi = [s.identifier for s in ng_auto_smooth.interface.items_tree if s.item_type == 'SOCKET' and s.in_out == 'INPUT']
_m[_gi[1]] = 3.142  # Angle
ob_path_tripple_b.location = (0.0, 0.0, 0.0)
_m = ob_path_tripple_b.modifiers.new('Auto Smooth', 'NODES')
_m.node_group = ng_auto_smooth
_gi = [s.identifier for s in ng_auto_smooth.interface.items_tree if s.item_type == 'SOCKET' and s.in_out == 'INPUT']
_m[_gi[1]] = 3.142  # Angle
ob_path_tripple_c.location = (0.0, 0.0, 0.0)
_m = ob_path_tripple_c.modifiers.new('Auto Smooth', 'NODES')
_m.node_group = ng_auto_smooth
_gi = [s.identifier for s in ng_auto_smooth.interface.items_tree if s.item_type == 'SOCKET' and s.in_out == 'INPUT']
_m[_gi[1]] = 3.142  # Angle
ob_path_tripple_d.location = (0.0, 0.0, 0.0)
_m = ob_path_tripple_d.modifiers.new('Auto Smooth', 'NODES')
_m.node_group = ng_auto_smooth
_gi = [s.identifier for s in ng_auto_smooth.interface.items_tree if s.item_type == 'SOCKET' and s.in_out == 'INPUT']
_m[_gi[1]] = 3.142  # Angle
ob_path_quad_a.location = (0.0, 0.0, 0.0)
_m = ob_path_quad_a.modifiers.new('Auto Smooth', 'NODES')
_m.node_group = ng_auto_smooth
_gi = [s.identifier for s in ng_auto_smooth.interface.items_tree if s.item_type == 'SOCKET' and s.in_out == 'INPUT']
_m[_gi[1]] = 3.142  # Angle
ob_path_quad_b.location = (0.0, 0.0, 0.0)
_m = ob_path_quad_b.modifiers.new('Auto Smooth', 'NODES')
_m.node_group = ng_auto_smooth
_gi = [s.identifier for s in ng_auto_smooth.interface.items_tree if s.item_type == 'SOCKET' and s.in_out == 'INPUT']
_m[_gi[1]] = 3.142  # Angle
ob_path_quad_c.location = (0.0, 0.0, 0.0)
_m = ob_path_quad_c.modifiers.new('Auto Smooth', 'NODES')
_m.node_group = ng_auto_smooth
_gi = [s.identifier for s in ng_auto_smooth.interface.items_tree if s.item_type == 'SOCKET' and s.in_out == 'INPUT']
_m[_gi[1]] = 3.142  # Angle
ob_path_quad_d.location = (0.0, 0.0, 0.0)
_m = ob_path_quad_d.modifiers.new('Auto Smooth', 'NODES')
_m.node_group = ng_auto_smooth
_gi = [s.identifier for s in ng_auto_smooth.interface.items_tree if s.item_type == 'SOCKET' and s.in_out == 'INPUT']
_m[_gi[1]] = 3.142  # Angle
ob_path_quint_a.location = (0.0, 0.0, 0.0)
_m = ob_path_quint_a.modifiers.new('Auto Smooth', 'NODES')
_m.node_group = ng_auto_smooth
_gi = [s.identifier for s in ng_auto_smooth.interface.items_tree if s.item_type == 'SOCKET' and s.in_out == 'INPUT']
_m[_gi[1]] = 3.142  # Angle
ob_camera.location = (6.338, -10.93, 9.455)
ob_camera.rotation_euler = (1.173, 1.632e-07, 0.5166)
ob_sun.location = (2.036, -5.268, 3.698)
ob_sun.rotation_euler = (0.8644, 0.1335, -0.1942)

# ---- collection membership
col_path_chunk.objects.link(ob_pathchunk_center)
col_path_chunk.objects.link(ob_pathchunk_corneredge_a)
col_path_chunk.objects.link(ob_pathchunk_corneredge_b)
col_path_chunk.objects.link(ob_flattile)
col_path_cruve.objects.link(ob_path_straight)
col_path_cruve.objects.link(ob_path_curve_smooth)
col_path_cruve.objects.link(ob_path_straight_end)
col_path_single.objects.link(ob_path_single_a)
col_path_double.objects.link(ob_path_double_a)
col_path_tripple.objects.link(ob_path_tripple_a)
col_path_tripple.objects.link(ob_path_tripple_b)
col_path_tripple.objects.link(ob_path_tripple_c)
col_path_tripple.objects.link(ob_path_tripple_d)
col_path_quad.objects.link(ob_path_quad_a)
col_path_quad.objects.link(ob_path_quad_b)
col_path_quad.objects.link(ob_path_quad_c)
col_path_quad.objects.link(ob_path_quad_d)
col_path_quint.objects.link(ob_path_quint_a)
col_render.objects.link(ob_flattile)
col_render.objects.link(ob_path_straight)
col_render.objects.link(ob_camera)
col_render.objects.link(ob_sun)

# ---- scene / render settings (as saved in the file)
scene.camera = ob_camera
scene.frame_start = 1; scene.frame_end = 250; scene.frame_set(1)
scene.render.engine = 'BLENDER_EEVEE_NEXT'
scene.render.resolution_x = 512
scene.render.resolution_y = 512
scene.render.film_transparent = True
scene.cycles.sampling_pattern = 'TABULATED_SOBOL'
bpy.context.view_layer.update()
